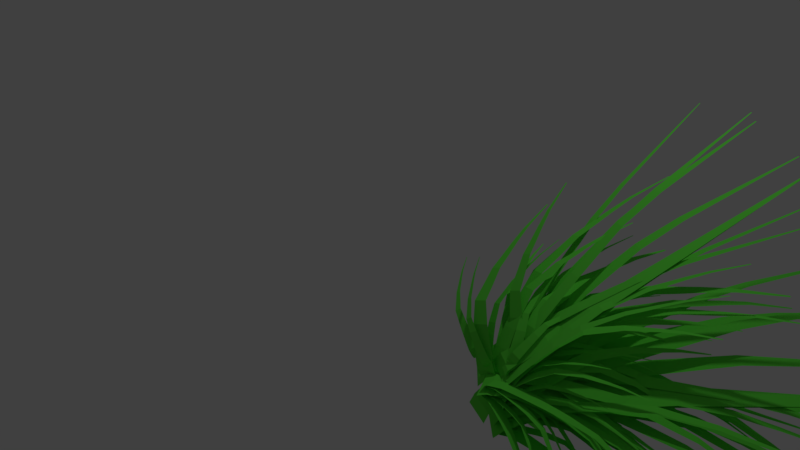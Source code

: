 # Source: mushrooms1.blend  (saved by Blender 2.79.0; exported with 4.5.12 LTS)
import bpy
from mathutils import Matrix  # noqa: F401  (used for matrix-valued properties, if any)

bpy.ops.wm.read_factory_settings(use_empty=True)
scene = bpy.context.scene
scene.name = 'Scene'

# ---- collections
col_collection_1 = bpy.data.collections.new('Collection 1'); scene.collection.children.link(col_collection_1)

# ---- materials (node trees are filled in below, after node groups)
mat_material_006 = bpy.data.materials.new('Material.006')
mat_material_006.alpha_threshold = 0.0
mat_material_006.use_transparent_shadow = False
mat_material_006.diffuse_color = (0.1274, 0.7991, 0.06301, 1.0)
mat_material_006.roughness = 0.5
mat_material_005 = bpy.data.materials.new('Material.005')
mat_material_005.alpha_threshold = 0.0
mat_material_005.use_transparent_shadow = False
mat_material_005.diffuse_color = (0.1281, 0.8, 0.06353, 1.0)
mat_material_005.roughness = 0.5

# ---- material node trees

# ---- world
world_world = bpy.data.worlds.new('World'); scene.world = world_world
world_world.color = (0.05088, 0.05088, 0.05088)
world_world.use_sun_shadow = False
world_world.sun_shadow_jitter_overblur = 0.0
world_world.cycles.sampling_method = 'MANUAL'

# ---- cameras
cam_camera = bpy.data.cameras.new('Camera')
cam_camera.clip_end = 100.0
cam_camera.lens = 35.0
cam_camera.sensor_width = 32.0
cam_camera.sensor_height = 18.0
cam_camera.ortho_scale = 7.314
cam_camera.dof.focus_distance = 0.0
cam_camera.dof.aperture_fstop = 128.0

# ---- lights
light_lamp = bpy.data.lights.new('Lamp', 'POINT')
light_lamp.transmission_factor = 0.0
light_lamp.cutoff_distance = 30.0
light_lamp.energy = 100.0
light_lamp.shadow_buffer_clip_start = 1.001
light_lamp.shadow_soft_size = 0.1
light_lamp.shadow_maximum_resolution = 0.006
light_lamp.use_absolute_resolution = True

# ---- meshes
me_plane_030 = bpy.data.meshes.new('Plane.030')
me_plane_030.from_pydata([(-0.5436, -0.6714, 0.02148), (0.5436, -0.6714, 0.02148), (-0.4631, -0.4992, 0.07299), (0.4631, -0.4992, 0.07299), (-0.5019, -0.5822, 0.06599), (0.5019, -0.5822, 0.06599), (0.4083, -0.3819, 0.07913), (-0.4083, -0.3819, 0.07913), (-0.53, -0.6467, 0.04314), (0.53, -0.6467, 0.04314), (0.3653, -0.2901, 0.0806), (-0.3653, -0.2901, 0.0806), (0.03538, 0.4158, -0.008793), (-0.03538, 0.4158, -0.008793), (-0.3551, -0.1451, 0.06726), (0.2399, -0.1451, 0.06726), (0.3814, -0.05198, 0.03974), (-0.1271, -0.05198, 0.03974), (0.5201, 0.04581, 0.0117), (0.1025, 0.04581, 0.0117), (0.7009, 0.1122, -0.01473), (0.3446, 0.1122, -0.01473), (0.9138, 0.1945, -0.04653), (0.6337, 0.1945, -0.04653), (1.162, 0.2804, -0.08191), (0.9609, 0.2804, -0.08191), (1.618, 0.4215, -0.1503), (1.689, 0.4215, -0.1503), (-0.5784, -0.6637, 0.1212), (0.2185, -0.659, 0.1257), (-0.6386, -0.554, 0.1775), (0.04026, -0.5501, 0.1814), (-0.6218, -0.6116, 0.1631), (0.114, -0.6073, 0.1673), (-0.06136, -0.4682, 0.1986), (-0.6599, -0.4717, 0.1953), (-0.5953, -0.6518, 0.1395), (0.1817, -0.6472, 0.1438), (-0.1387, -0.4032, 0.2098), (-0.6743, -0.4063, 0.2068), (-0.6645, 0.1236, 0.2235), (-0.7164, 0.1233, 0.2232), (-0.7285, -0.2991, 0.2135), (-0.2924, -0.2966, 0.2159), (-0.2154, -0.2221, 0.2073), (-0.5881, -0.2243, 0.2052), (-0.1424, -0.1442, 0.1988), (-0.4485, -0.1459, 0.1971), (-0.02424, -0.08893, 0.1881), (-0.2854, -0.09044, 0.1866), (0.1133, -0.02072, 0.1754), (-0.0921, -0.02191, 0.1743), (0.2772, 0.05112, 0.1608), (0.13, 0.05027, 0.16), (0.5894, 0.1722, 0.1297), (0.6413, 0.1725, 0.13), (-0.6724, -0.659, 0.09247), (0.3967, -0.6785, 0.08717), (-0.2777, -0.5027, 0.1568), (0.6331, -0.5193, 0.1523), (-0.4559, -0.5817, 0.1435), (0.5312, -0.5997, 0.1386), (0.7745, -0.405, 0.1681), (-0.02856, -0.3904, 0.172), (-0.6042, -0.6396, 0.1158), (0.4382, -0.6586, 0.1106), (0.883, -0.3148, 0.1771), (0.1644, -0.3017, 0.1806), (1.649, 0.3988, 0.1467), (1.579, 0.4001, 0.147), (0.4017, -0.1576, 0.179), (0.9868, -0.1683, 0.1761), (1.259, -0.07421, 0.1556), (0.7592, -0.0651, 0.1581), (1.536, 0.02452, 0.135), (1.125, 0.03201, 0.137), (1.804, 0.09147, 0.1133), (1.454, 0.09786, 0.115), (2.126, 0.1745, 0.08731), (1.851, 0.1796, 0.08868), (2.486, 0.2611, 0.05795), (2.289, 0.2647, 0.05893), (3.119, 0.4047, -0.0006591), (3.188, 0.4035, -0.001004), (0.4682, -0.6894, 0.1037), (1.266, -0.7416, 0.1104), (1.611, -0.4992, 0.1166), (2.291, -0.5437, 0.1223), (1.06, -0.5874, 0.1225), (1.796, -0.6356, 0.1287), (2.989, -0.4147, 0.1107), (2.39, -0.3755, 0.1057), (0.6329, -0.6594, 0.1153), (1.411, -0.7104, 0.1218), (3.536, -0.3144, 0.09936), (3.0, -0.2793, 0.09487), (7.746, 0.4372, -0.05645), (7.694, 0.4406, -0.05688), (3.922, -0.1277, 0.06677), (4.358, -0.1563, 0.07042), (5.05, -0.06907, 0.0403), (4.677, -0.04464, 0.03717), (5.769, 0.02309, 0.009186), (5.463, 0.04315, 0.006621), (6.321, 0.08, -0.01642), (6.06, 0.09712, -0.01861), (6.997, 0.1513, -0.0476), (6.792, 0.1648, -0.04932), (7.721, 0.2241, -0.08146), (7.574, 0.2337, -0.0827), (8.948, 0.3393, -0.1438), (9.0, 0.3359, -0.1433), (0.5339, -0.7024, 0.07767), (0.9018, -0.745, 0.09172), (1.088, -0.6328, 0.1053), (1.402, -0.6692, 0.1173), (0.7876, -0.6628, 0.1009), (1.127, -0.7022, 0.1138), (1.796, -0.6233, 0.1202), (1.52, -0.5912, 0.1097), (0.5872, -0.6896, 0.08878), (0.9459, -0.7313, 0.1025), (2.111, -0.5879, 0.1209), (1.864, -0.5593, 0.1114), (4.723, -0.3365, 0.07576), (4.699, -0.3337, 0.07485), (2.417, -0.5097, 0.1057), (2.619, -0.533, 0.1134), (3.055, -0.5102, 0.102), (2.883, -0.4903, 0.09541), (3.509, -0.4857, 0.0903), (3.368, -0.4693, 0.0849), (3.86, -0.474, 0.07981), (3.739, -0.46, 0.07521), (4.29, -0.4588, 0.06714), (4.195, -0.4478, 0.06352), (4.751, -0.4443, 0.05315), (4.683, -0.4364, 0.05056), (5.545, -0.4245, 0.02571), (5.569, -0.4273, 0.02662), (-1.663, -0.6, 0.1238), (-1.075, -0.6617, 0.1255), (10.45, 0.6477, -0.1539), (10.49, 0.6436, -0.1538), (0.3355, -0.3908, 0.1226), (0.836, -0.4435, 0.1241), (-0.6025, -0.488, 0.1367), (-0.06005, -0.545, 0.1384), (2.096, -0.3008, 0.1011), (1.655, -0.2544, 0.09981), (-1.355, -0.5672, 0.1345), (-0.7826, -0.6274, 0.1362), (3.079, -0.1897, 0.0806), (2.684, -0.1482, 0.07942), (5.123, 0.05434, 0.02192), (4.829, 0.08524, 0.02105), (10.49, 0.6436, -0.1538), (10.45, 0.6477, -0.1539), (10.71, 0.6081, -0.1899), (10.75, 0.6041, -0.1898), (6.493, 0.2434, -0.03418), (6.713, 0.2203, -0.03352), (0.5342, -0.7497, 0.05864), (0.7916, -0.7982, 0.07623), (1.225, -0.6926, 0.08321), (1.444, -0.7339, 0.0982), (0.8658, -0.7145, 0.07991), (1.104, -0.7593, 0.09615), (1.93, -0.6993, 0.09931), (1.737, -0.6629, 0.08609), (0.6127, -0.7371, 0.06903), (0.8637, -0.7844, 0.08618), (2.316, -0.6733, 0.09858), (2.143, -0.6407, 0.08675), (5.428, -0.505, 0.04476), (5.411, -0.5019, 0.04361), (2.793, -0.608, 0.07936), (2.934, -0.6346, 0.08899), (3.411, -0.6256, 0.07736), (3.291, -0.6029, 0.06913), (3.909, -0.6155, 0.06539), (3.81, -0.5968, 0.05863), (4.278, -0.6148, 0.05513), (4.193, -0.5989, 0.04937), (4.732, -0.6132, 0.04269), (4.665, -0.6007, 0.03816), (5.214, -0.6134, 0.02907), (5.166, -0.6044, 0.02582), (6.034, -0.619, 0.002596), (6.05, -0.6222, 0.003741), (0.2364, -0.7304, 0.07296), (0.6249, -0.7959, 0.0969), (1.162, -0.6469, 0.1066), (1.493, -0.7027, 0.127), (0.6784, -0.6796, 0.1023), (1.037, -0.7401, 0.1244), (2.146, -0.6515, 0.1282), (1.854, -0.6023, 0.1102), (0.3395, -0.7125, 0.08733), (0.7183, -0.7764, 0.1107), (2.664, -0.6128, 0.127), (2.403, -0.5687, 0.1109), (6.86, -0.3582, 0.05025), (6.835, -0.3539, 0.04869), (3.282, -0.519, 0.1002), (3.495, -0.5549, 0.1133), (4.148, -0.5391, 0.09677), (3.966, -0.5085, 0.08557), (4.828, -0.5216, 0.07977), (4.679, -0.4964, 0.07058), (5.337, -0.5181, 0.06523), (5.209, -0.4966, 0.05738), (5.961, -0.5126, 0.04758), (5.861, -0.4957, 0.04142), (6.626, -0.5094, 0.02828), (6.555, -0.4973, 0.02386), (7.759, -0.5114, -0.009168), (7.785, -0.5157, -0.00761), (0.372, -0.7373, 0.04876), (0.6456, -0.809, 0.0666), (1.52, -0.6881, 0.05858), (1.754, -0.7491, 0.07377), (0.9986, -0.7039, 0.06507), (1.251, -0.77, 0.08153), (2.457, -0.7213, 0.06045), (2.251, -0.6675, 0.04706), (0.5623, -0.7241, 0.05919), (0.829, -0.7939, 0.07658), (3.001, -0.7009, 0.04792), (2.817, -0.6528, 0.03594), (7.01, -0.5893, -0.1118), (6.992, -0.5847, -0.1129), (3.669, -0.6328, 0.007583), (3.819, -0.672, 0.01734), (4.367, -0.6764, -0.01058), (4.239, -0.6429, -0.01893), (4.941, -0.6801, -0.03953), (4.836, -0.6526, -0.04638), (5.339, -0.6916, -0.06241), (5.249, -0.6681, -0.06825), (5.832, -0.7046, -0.09036), (5.762, -0.6861, -0.09495), (6.349, -0.7209, -0.1205), (6.298, -0.7077, -0.1238), (7.193, -0.7554, -0.1756), (7.21, -0.7601, -0.1744), (-1.105, -0.6888, 0.07717), (0.0523, -0.6576, 0.06072), (-0.8864, -0.6082, 0.1855), (0.09966, -0.5816, 0.1714), (-0.8916, -0.6644, 0.1539), (0.1771, -0.6356, 0.1387), (-0.03074, -0.5017, 0.2134), (-0.9001, -0.5251, 0.2258), (-0.9914, -0.6911, 0.1091), (0.1372, -0.6606, 0.09311), (-0.1516, -0.4359, 0.2424), (-0.9296, -0.4568, 0.2535), (-1.647, 0.1681, 0.349), (-1.723, 0.1661, 0.3501), (-1.125, -0.3355, 0.28), (-0.492, -0.3184, 0.271), (-0.5807, -0.2181, 0.2641), (-1.122, -0.2326, 0.2718), (-0.6796, -0.1138, 0.258), (-1.124, -0.1258, 0.2643), (-0.6959, -0.03345, 0.244), (-1.075, -0.04367, 0.2494), (-0.7229, 0.06503, 0.2279), (-1.021, 0.05699, 0.2322), (-0.7359, 0.1706, 0.2082), (-0.9497, 0.1649, 0.2113), (-0.7626, 0.3555, 0.1633), (-0.6872, 0.3576, 0.1622), (0.2253, -0.6356, 0.007597), (1.26, -0.6077, -0.007104), (0.333, -0.5229, 0.107), (1.214, -0.4992, 0.09445), (0.3539, -0.5898, 0.07404), (1.309, -0.5641, 0.06047), (1.065, -0.4048, 0.1393), (0.2882, -0.4258, 0.1504), (0.301, -0.6295, 0.03378), (1.31, -0.6023, 0.01945), (0.9348, -0.3285, 0.1717), (0.2395, -0.3473, 0.1815), (-0.4789, 0.3289, 0.3357), (-0.5462, 0.3271, 0.3367), (0.04388, -0.2138, 0.2184), (0.6101, -0.1986, 0.2103), (0.5354, -0.09592, 0.2163), (0.05155, -0.109, 0.2232), (0.4511, 0.01097, 0.2234), (0.05369, 0.0002559, 0.229), (0.4462, 0.09095, 0.2208), (0.1072, 0.08181, 0.2256), (0.4333, 0.1892, 0.2186), (0.1667, 0.182, 0.2224), (0.4353, 0.2939, 0.2141), (0.2443, 0.2887, 0.2168), (0.4436, 0.4745, 0.1975), (0.511, 0.4763, 0.1965), (-1.25, -0.6543, 0.06111), (-0.4854, -0.6724, 0.06028), (3.037, 1.252, -0.04355), (3.087, 1.251, -0.04361), (-0.5548, -0.3487, 0.08453), (0.09683, -0.3641, 0.08383), (-0.8849, -0.4948, 0.08592), (-0.1786, -0.5116, 0.08515), (0.4848, -0.1562, 0.07931), (-0.08974, -0.1425, 0.07993), (-1.145, -0.6096, 0.07461), (-0.3994, -0.6273, 0.0738), (0.7878, 0.006553, 0.07339), (0.2736, 0.01876, 0.07395), (1.358, 0.3605, 0.04763), (0.9748, 0.3696, 0.04805), (3.087, 1.251, -0.04361), (3.037, 1.252, -0.04355), (3.427, 1.243, -0.0782), (3.477, 1.242, -0.07826), (1.622, 0.6244, 0.01716), (1.908, 0.6176, 0.01685), (-1.525, -0.5833, 0.04554), (-0.4406, -0.6263, 0.04326), (5.317, 1.257, -0.155), (5.387, 1.255, -0.1552), (-0.3882, -0.2828, 0.06523), (0.5356, -0.3194, 0.06328), (-0.9193, -0.4248, 0.07204), (0.0819, -0.4645, 0.06993), (1.173, -0.1151, 0.05048), (0.3584, -0.08277, 0.05219), (-1.347, -0.5381, 0.06141), (-0.2895, -0.58, 0.05918), (1.669, 0.04445, 0.0374), (0.9402, 0.07336, 0.03893), (2.612, 0.3924, -0.007484), (2.069, 0.4139, -0.006342), (5.387, 1.255, -0.1552), (5.317, 1.257, -0.155), (5.846, 1.231, -0.2003), (5.916, 1.228, -0.2005), (3.078, 0.6553, -0.05512), (3.484, 0.6392, -0.05597), (-1.552, -0.751, 0.02166), (-0.4153, -0.7717, 0.01602), (-1.021, -0.5271, 0.11), (-0.05248, -0.5448, 0.1052), (-1.261, -0.6399, 0.09136), (-0.211, -0.659, 0.08616), (0.168, -0.3823, 0.1271), (-0.6859, -0.3667, 0.1313), (-1.461, -0.7229, 0.05347), (-0.3525, -0.7431, 0.04797), (0.3377, -0.2541, 0.1398), (-0.4264, -0.2402, 0.1435), (1.549, 0.7588, 0.1019), (1.475, 0.7602, 0.1023), (-0.0915, -0.03504, 0.1421), (0.5307, -0.04638, 0.139), (0.8697, 0.0881, 0.112), (0.338, 0.0978, 0.1146), (1.216, 0.2292, 0.08473), (0.7793, 0.2372, 0.0869), (1.535, 0.3254, 0.05589), (1.162, 0.3322, 0.05774), (1.92, 0.4446, 0.02147), (1.627, 0.4499, 0.02293), (2.346, 0.5691, -0.01752), (2.136, 0.5729, -0.01647), (3.088, 0.7756, -0.09556), (3.162, 0.7742, -0.09593), (-0.4329, -0.6359, 0.05983), (0.6856, -0.7253, 0.08242), (1.056, -0.4375, 0.06632), (2.008, -0.5137, 0.08556), (0.3408, -0.5223, 0.08095), (1.374, -0.6048, 0.1018), (2.905, -0.3873, 0.0589), (2.065, -0.3201, 0.04193), (-0.2155, -0.599, 0.07502), (0.875, -0.6862, 0.09704), (3.606, -0.2903, 0.03469), (2.855, -0.2302, 0.01951), (8.984, 0.394, -0.2516), (8.911, 0.3998, -0.2531), (4.04, -0.09301, -0.03267), (4.652, -0.142, -0.02031), (5.55, -0.07645, -0.0699), (5.027, -0.03462, -0.08047), (6.482, -0.006367, -0.1213), (6.053, 0.02799, -0.13), (7.203, 0.02956, -0.1618), (6.837, 0.05887, -0.1692), (8.086, 0.07566, -0.2112), (7.798, 0.09871, -0.2171), (9.033, 0.1203, -0.2645), (8.826, 0.1368, -0.2687), (10.64, 0.1834, -0.3612), (10.71, 0.1775, -0.3597), (-0.7815, -0.6621, 0.07031), (-0.1067, -0.7085, 0.07468), (9.487, 0.8989, -0.2967), (9.531, 0.8959, -0.2964), (0.8914, -0.3988, 0.05015), (1.466, -0.4383, 0.05387), (0.09978, -0.5206, 0.07189), (0.7228, -0.5635, 0.07592), (2.513, -0.2626, 0.0202), (2.006, -0.2277, 0.01691), (-0.5289, -0.6204, 0.07706), (0.129, -0.6657, 0.08132), (3.331, -0.1259, -0.008432), (2.877, -0.09473, -0.01137), (5.017, 0.1705, -0.08339), (4.679, 0.1937, -0.08557), (9.531, 0.8959, -0.2964), (9.487, 0.8989, -0.2967), (9.816, 0.864, -0.3274), (9.86, 0.8609, -0.3271), (6.116, 0.3939, -0.1506), (6.368, 0.3766, -0.149), (-0.02825, -0.6946, 0.04428), (0.4815, -0.7537, 0.06374), (0.7397, -0.5982, 0.08255), (1.174, -0.6486, 0.09913), (0.3233, -0.6398, 0.07643), (0.794, -0.6944, 0.09439), (1.72, -0.585, 0.1032), (1.338, -0.5406, 0.08862), (0.0456, -0.677, 0.05966), (0.5426, -0.7346, 0.07863), (2.157, -0.536, 0.1042), (1.815, -0.4963, 0.09108), (5.776, -0.1877, 0.04163), (5.743, -0.1838, 0.04037), (2.581, -0.4276, 0.0831), (2.86, -0.46, 0.09375), (3.465, -0.4284, 0.07795), (3.227, -0.4007, 0.06885), (4.094, -0.3944, 0.06177), (3.898, -0.3717, 0.0543), (4.58, -0.3782, 0.04724), (4.413, -0.3588, 0.04087), (5.176, -0.3571, 0.02968), (5.044, -0.3418, 0.02467), (5.814, -0.3371, 0.01031), (5.72, -0.3261, 0.006715), (6.914, -0.3097, -0.02771), (6.947, -0.3135, -0.02645), (0.3377, -0.6389, 0.04432), (1.03, -0.7192, 0.07074), (1.38, -0.5081, 0.09628), (1.97, -0.5765, 0.1188), (0.815, -0.5645, 0.08796), (1.454, -0.6386, 0.1124), (2.712, -0.4901, 0.1244), (2.192, -0.4298, 0.1045), (0.438, -0.615, 0.0652), (1.113, -0.6933, 0.09096), (3.305, -0.4236, 0.1256), (2.84, -0.3697, 0.1079), (8.218, 0.04941, 0.04072), (8.173, 0.05464, 0.039), (3.881, -0.2764, 0.09703), (4.26, -0.3204, 0.1115), (5.081, -0.2775, 0.09004), (4.758, -0.2399, 0.07768), (5.935, -0.2314, 0.06807), (5.669, -0.2005, 0.05792), (6.595, -0.2093, 0.04834), (6.368, -0.1829, 0.03968), (7.404, -0.1806, 0.0245), (7.225, -0.1599, 0.01769), (8.271, -0.1535, -0.001811), (8.143, -0.1386, -0.006691), (9.764, -0.1163, -0.05344), (9.809, -0.1215, -0.05172), (0.03869, -0.7348, 0.08465), (0.5731, -0.7961, 0.1027), (1.347, -0.5818, 0.1297), (1.803, -0.634, 0.1451), (0.669, -0.6521, 0.1199), (1.162, -0.7086, 0.1366), (2.717, -0.5292, 0.1546), (2.315, -0.4833, 0.1411), (0.189, -0.7103, 0.1007), (0.71, -0.77, 0.1183), (3.442, -0.4478, 0.1599), (3.083, -0.4067, 0.1477), (9.283, 0.1584, 0.1329), (9.248, 0.1623, 0.1317), (4.307, -0.2856, 0.1468), (4.599, -0.3191, 0.1567), (5.503, -0.2526, 0.1457), (5.253, -0.224, 0.1373), (6.445, -0.182, 0.1346), (6.24, -0.1585, 0.1276), (7.146, -0.1405, 0.1235), (6.971, -0.1204, 0.1176), (8.008, -0.08805, 0.1103), (7.871, -0.07227, 0.1056), (8.926, -0.03527, 0.09539), (8.827, -0.02396, 0.09205), (10.49, 0.04677, 0.06493), (10.52, 0.04278, 0.06611), (-1.204, -0.6723, 0.04168), (0.5114, -0.7847, 0.05605), (0.1029, -0.4586, 0.09211), (1.565, -0.5543, 0.1043), (-0.5283, -0.5542, 0.09345), (1.056, -0.6579, 0.1067), (2.283, -0.4097, 0.09562), (0.9947, -0.3253, 0.08483), (-1.015, -0.636, 0.06947), (0.658, -0.7455, 0.08348), (2.847, -0.2977, 0.08399), (1.694, -0.2222, 0.07434), (7.183, 0.5205, -0.1503), (7.071, 0.5278, -0.1512), (2.707, -0.06016, 0.03448), (3.646, -0.1216, 0.04234), (4.511, -0.03937, -0.008747), (3.709, 0.01317, -0.01547), (5.404, 0.04835, -0.06129), (4.745, 0.09151, -0.06681), (6.147, 0.09583, -0.1064), (5.585, 0.1327, -0.1111), (7.051, 0.1563, -0.1612), (6.609, 0.1853, -0.1649), (8.035, 0.2158, -0.2211), (7.718, 0.2366, -0.2238), (9.73, 0.3043, -0.3337), (9.841, 0.297, -0.3327), (-0.421, -0.6463, 0.1065), (0.3987, -0.6799, 0.09954), (6.317, 1.19, -0.03446), (6.371, 1.188, -0.03492), (0.7375, -0.3525, 0.1307), (1.436, -0.381, 0.1247), (0.208, -0.4931, 0.1338), (0.9648, -0.5241, 0.1273), (2.095, -0.1791, 0.118), (1.479, -0.1539, 0.1233), (-0.2304, -0.6035, 0.1218), (0.5687, -0.6363, 0.115), (2.606, -0.02115, 0.11), (2.055, 0.001396, 0.1147), (3.597, 0.3244, 0.07818), (3.187, 0.3412, 0.08167), (6.371, 1.188, -0.03492), (6.317, 1.19, -0.03447), (6.676, 1.173, -0.07789), (6.73, 1.171, -0.07835), (4.14, 0.5853, 0.04257), (4.447, 0.5728, 0.03996), (-1.266, -0.6376, 0.0595), (-0.2585, -0.6982, 0.06426), (8.379, 1.048, -0.1553), (8.445, 1.045, -0.155), (0.2769, -0.3582, 0.07676), (1.135, -0.4098, 0.08082), (-0.4619, -0.489, 0.08469), (0.4681, -0.5449, 0.08909), (2.076, -0.2199, 0.06574), (1.319, -0.1744, 0.06217), (-1.039, -0.5946, 0.07499), (-0.05714, -0.6536, 0.07963), (2.812, -0.07176, 0.05089), (2.135, -0.03106, 0.04769), (4.297, 0.2522, 0.001457), (3.793, 0.2825, -0.0009264), (8.445, 1.045, -0.155), (8.379, 1.048, -0.1553), (8.905, 1.01, -0.1969), (8.971, 1.006, -0.1966), (5.19, 0.4998, -0.05088), (5.566, 0.4772, -0.0491), (-0.4455, -0.7366, 0.06478), (0.7531, -0.8151, 0.07481), (9.987, 0.8894, -0.1675), (10.07, 0.8843, -0.1669), (1.205, -0.4623, 0.08533), (2.226, -0.5292, 0.09387), (0.4085, -0.5892, 0.09359), (1.515, -0.6617, 0.1029), (3.229, -0.3431, 0.07739), (2.329, -0.2842, 0.06985), (-0.2075, -0.6932, 0.08229), (0.961, -0.7697, 0.09207), (4.016, -0.1984, 0.06108), (3.21, -0.1456, 0.05433), (10.07, 0.8844, -0.1664), (9.987, 0.8895, -0.1671), (10.07, 0.8843, -0.1669), (9.987, 0.8894, -0.1675), (-1.295, -0.6131, 0.1628), (-0.8639, -0.5733, 0.1559), (-1.55, -0.554, 0.2131), (-1.182, -0.5201, 0.2072), (-1.372, -0.5861, 0.1972), (-0.9732, -0.5493, 0.1908), (-1.489, -0.4781, 0.2286), (-1.813, -0.508, 0.2338), (-1.287, -0.6074, 0.1766), (-0.8658, -0.5686, 0.1699), (-1.74, -0.4446, 0.2439), (-2.03, -0.4713, 0.2485), (-3.98, -0.1666, 0.3139), (-4.008, -0.1692, 0.3144), (-2.443, -0.4124, 0.2647), (-2.207, -0.3906, 0.261), (-2.478, -0.344, 0.2617), (-2.68, -0.3626, 0.2649), (-2.764, -0.2956, 0.2629), (-2.93, -0.3109, 0.2656), (-2.947, -0.2581, 0.2598), (-3.088, -0.2712, 0.262), (-3.175, -0.2123, 0.2564), (-3.286, -0.2225, 0.2581), (-3.409, -0.163, 0.2516), (-3.489, -0.1704, 0.2529), (-3.807, -0.07822, 0.2387), (-3.779, -0.07562, 0.2383), (-0.4177, -0.6406, 0.1558), (0.0721, -0.6085, 0.1512), (-0.5453, -0.5905, 0.2122), (-0.1281, -0.5631, 0.2083), (-0.432, -0.6212, 0.1927), (0.02022, -0.5915, 0.1884), (-0.3484, -0.5217, 0.2348), (-0.7162, -0.5458, 0.2383), (-0.3935, -0.6386, 0.17), (0.08399, -0.6073, 0.1655), (-0.5307, -0.488, 0.2541), (-0.8598, -0.5096, 0.2572), (-2.224, -0.1923, 0.3595), (-2.256, -0.1943, 0.3598), (-1.158, -0.4484, 0.2807), (-0.8899, -0.4308, 0.2782), (-1.076, -0.3806, 0.2845), (-1.305, -0.3956, 0.2867), (-1.273, -0.3284, 0.2916), (-1.461, -0.3408, 0.2934), (-1.389, -0.2877, 0.2929), (-1.549, -0.2983, 0.2944), (-1.535, -0.238, 0.295), (-1.662, -0.2463, 0.2962), (-1.683, -0.1845, 0.2961), (-1.773, -0.1905, 0.2969), (-1.933, -0.09149, 0.2933), (-1.901, -0.0894, 0.293), (-0.5535, -0.7288, 0.06747), (0.8582, -0.8212, 0.07928), (9.981, 0.8896, -0.1691), (10.07, 0.8835, -0.1683), (1.112, -0.453, 0.09666), (2.315, -0.5318, 0.1067), (0.3085, -0.5798, 0.1037), (1.612, -0.6651, 0.1146), (3.308, -0.3447, 0.09116), (2.248, -0.2753, 0.08228), (-0.313, -0.6846, 0.08858), (1.063, -0.7747, 0.1001), (4.086, -0.1993, 0.07501), (3.137, -0.1372, 0.06707), (10.07, 0.8837, -0.1678), (9.981, 0.8897, -0.1685), (10.07, 0.8835, -0.1683), (9.981, 0.8896, -0.1691), (-0.1436, -0.6296, -0.08827), (1.112, -0.5624, -0.07765), (-0.9938, -0.4583, 0.0107), (0.07604, -0.401, 0.01974), (-0.581, -0.5498, -0.0146), (0.5785, -0.4878, -0.004796), (-0.6344, -0.2766, 0.0497), (-1.578, -0.3271, 0.04173), (-0.2605, -0.6121, -0.05614), (0.9639, -0.5466, -0.04579), (-1.191, -0.1775, 0.06899), (-2.036, -0.2227, 0.06185), (-5.491, 0.635, 0.09066), (-5.573, 0.6306, 0.08997), (-2.828, -0.05351, 0.07336), (-2.14, -0.01674, 0.07917), (-2.497, 0.1098, 0.06409), (-3.084, 0.0784, 0.05913), (-2.882, 0.2416, 0.04922), (-3.364, 0.2158, 0.04514), (-3.045, 0.3402, 0.03069), (-3.456, 0.3181, 0.02721), (-3.259, 0.4612, 0.008821), (-3.583, 0.4439, 0.006084), (-3.454, 0.5901, -0.01651), (-3.686, 0.5777, -0.01847), (-3.719, 0.8102, -0.0705), (-3.637, 0.8146, -0.06981), (-0.2092, -0.6732, 0.03816), (0.6866, -0.621, 0.05247), (-0.8751, -0.5828, 0.1297), (-0.112, -0.5384, 0.1419), (-0.5397, -0.6388, 0.1005), (0.2874, -0.5907, 0.1137), (-0.6791, -0.4619, 0.1785), (-1.352, -0.5011, 0.1677), (-0.2912, -0.6701, 0.06326), (0.5822, -0.6193, 0.07721), (-1.126, -0.3997, 0.2044), (-1.728, -0.4348, 0.1947), (-4.643, 0.1489, 0.3189), (-4.702, 0.1455, 0.3179), (-2.382, -0.3219, 0.2235), (-1.892, -0.2933, 0.2313), (-2.216, -0.201, 0.2357), (-2.635, -0.2254, 0.229), (-2.564, -0.1052, 0.2409), (-2.909, -0.1253, 0.2354), (-2.735, -0.03092, 0.2393), (-3.029, -0.04802, 0.2346), (-2.956, 0.06006, 0.238), (-3.186, 0.04661, 0.2344), (-3.166, 0.1577, 0.2352), (-3.332, 0.1481, 0.2326), (-3.48, 0.3278, 0.2227), (-3.422, 0.3312, 0.2236), (-0.3483, -0.6595, 0.00205), (0.9937, -0.6125, 0.002045), (-0.7456, -0.4928, 0.1172), (0.3976, -0.4528, 0.1172), (-0.5171, -0.5853, 0.08329), (0.7219, -0.5419, 0.08328), (-0.06816, -0.3244, 0.1605), (-1.076, -0.3597, 0.1605), (-0.373, -0.6452, 0.03583), (0.9354, -0.5994, 0.03582), (-0.44, -0.2215, 0.1904), (-1.342, -0.2531, 0.1904), (-3.507, 0.6377, 0.2984), (-3.594, 0.6347, 0.2984), (-1.865, -0.0767, 0.2187), (-1.131, -0.05099, 0.2187), (-1.339, 0.08113, 0.2139), (-1.967, 0.05915, 0.2139), (-1.569, 0.2188, 0.2099), (-2.085, 0.2008, 0.2099), (-1.633, 0.321, 0.1982), (-2.073, 0.3056, 0.1982), (-1.725, 0.4467, 0.1849), (-2.071, 0.4346, 0.1849), (-1.794, 0.5803, 0.1684), (-2.041, 0.5717, 0.1684), (-1.867, 0.8091, 0.1288), (-1.779, 0.8122, 0.1288), (1.139, -0.6285, 0.02144), (2.351, -0.6409, 0.02747), (1.41, -0.352, 0.08575), (2.442, -0.3626, 0.09088), (1.262, -0.4875, 0.07068), (2.38, -0.4989, 0.07625), (2.534, -0.1696, 0.1082), (1.624, -0.1603, 0.1037), (1.166, -0.5907, 0.04342), (2.347, -0.6027, 0.04929), (2.609, -0.018, 0.1188), (1.795, -0.009694, 0.1148), (3.289, 1.159, 0.1103), (3.211, 1.16, 0.1099), (2.016, 0.2306, 0.1179), (2.679, 0.2238, 0.1212), (2.991, 0.379, 0.1071), (2.425, 0.3848, 0.1043), (3.307, 0.542, 0.09292), (2.842, 0.5467, 0.0906), (3.625, 0.6525, 0.0772), (3.228, 0.6565, 0.07522), (4.006, 0.7895, 0.0585), (3.694, 0.7927, 0.05694), (4.435, 0.9325, 0.03717), (4.211, 0.9348, 0.03605), (5.204, 1.168, -0.006745), (5.283, 1.167, -0.006352), (1.282, -0.6258, -0.01317), (1.946, -0.6578, -0.0002314), (1.543, -0.5278, 0.04046), (2.108, -0.555, 0.05148), (1.361, -0.5776, 0.02614), (1.973, -0.6071, 0.03809), (2.31, -0.4809, 0.06799), (1.812, -0.4569, 0.05827), (1.275, -0.6139, 0.003764), (1.922, -0.6451, 0.01638), (2.479, -0.4223, 0.07876), (2.033, -0.4008, 0.07006), (4.098, 0.04248, 0.09645), (4.055, 0.04456, 0.09561), (2.397, -0.3084, 0.07787), (2.761, -0.3259, 0.08495), (3.137, -0.2677, 0.07933), (2.827, -0.2528, 0.07327), (3.524, -0.2065, 0.07385), (3.269, -0.1942, 0.06888), (3.862, -0.1664, 0.06638), (3.645, -0.1559, 0.06214), (4.272, -0.1165, 0.05762), (4.101, -0.1082, 0.05429), (4.723, -0.06484, 0.04736), (4.6, -0.05894, 0.04497), (5.525, 0.02007, 0.02448), (5.569, 0.018, 0.02532), (-1.813, -0.6704, 0.04322), (-0.7929, -0.704, 0.03915), (5.235, 1.61, 0.05521), (5.301, 1.608, 0.05494), (-0.6615, -0.3129, 0.1019), (0.2078, -0.3414, 0.09842), (-1.205, -0.4864, 0.09159), (-0.2633, -0.5173, 0.08784), (0.8709, -0.09273, 0.1096), (0.1044, -0.06755, 0.1127), (-1.638, -0.6203, 0.06601), (-0.6426, -0.6529, 0.06205), (1.388, 0.1023, 0.115), (0.7024, 0.1249, 0.1177), (2.39, 0.5305, 0.1087), (1.879, 0.5473, 0.1107), (5.301, 1.608, 0.05494), (5.235, 1.61, 0.05521), (5.746, 1.6, 0.00483), (5.813, 1.598, 0.004566), (2.917, 0.8545, 0.08834), (3.299, 0.8419, 0.08682), (1.541, -0.6691, -0.04628), (2.11, -0.7162, -0.0311), (2.027, -0.575, 0.002427), (2.512, -0.6151, 0.01536), (1.733, -0.62, -0.00948), (2.258, -0.6634, 0.004538), (2.882, -0.547, 0.02823), (2.455, -0.5117, 0.01682), (1.564, -0.6554, -0.03001), (2.118, -0.7013, -0.01521), (3.184, -0.4937, 0.03614), (2.801, -0.4621, 0.02593), (5.838, -0.08656, 0.03162), (5.801, -0.0835, 0.03063), (3.37, -0.3817, 0.02935), (3.682, -0.4075, 0.03766), (4.182, -0.3621, 0.02945), (3.916, -0.3401, 0.02235), (4.698, -0.3141, 0.02124), (4.48, -0.296, 0.01541), (5.119, -0.2854, 0.01208), (4.933, -0.27, 0.007108), (5.632, -0.2493, 0.0012), (5.486, -0.2372, -0.002713), (6.188, -0.2128, -0.01122), (6.083, -0.2041, -0.01403), (7.162, -0.1552, -0.03758), (7.199, -0.1583, -0.03659), (1.093, -0.6732, -0.02746), (1.908, -0.7343, -0.006323), (1.707, -0.5395, 0.04009), (2.401, -0.5916, 0.0581), (1.327, -0.6038, 0.02356), (2.08, -0.6602, 0.04307), (2.872, -0.4948, 0.07597), (2.26, -0.4488, 0.06009), (1.115, -0.654, -0.004914), (1.91, -0.7136, 0.01569), (3.256, -0.4189, 0.08697), (2.708, -0.3778, 0.07277), (6.683, 0.1632, 0.08106), (6.63, 0.1672, 0.07969), (3.447, -0.2626, 0.07758), (3.893, -0.2961, 0.08914), (4.558, -0.2298, 0.07784), (4.177, -0.2012, 0.06795), (5.244, -0.1597, 0.06654), (4.931, -0.1362, 0.05842), (5.809, -0.117, 0.05392), (5.542, -0.097, 0.04699), (6.497, -0.06348, 0.03891), (6.287, -0.04772, 0.03346), (7.245, -0.0091, 0.02178), (7.094, 0.002195, 0.01788), (8.558, 0.07746, -0.0146), (8.611, 0.07348, -0.01322), (1.283, -0.6604, -0.05788), (1.999, -0.7324, -0.04672), (2.34, -0.5394, -0.02477), (2.949, -0.6007, -0.01526), (1.825, -0.5925, -0.02478), (2.486, -0.659, -0.01448), (3.605, -0.5195, -0.01971), (3.068, -0.4654, -0.02809), (1.432, -0.639, -0.04034), (2.129, -0.7092, -0.02947), (4.12, -0.4568, -0.02618), (3.639, -0.4084, -0.03367), (8.106, -0.004326, -0.1659), (8.059, 0.0003605, -0.1667), (4.507, -0.3192, -0.05709), (4.899, -0.3586, -0.05098), (5.551, -0.3157, -0.08158), (5.217, -0.282, -0.0868), (6.23, -0.2698, -0.1131), (5.955, -0.2421, -0.1173), (6.749, -0.2465, -0.1401), (6.515, -0.2229, -0.1438), (7.386, -0.2166, -0.173), (7.202, -0.198, -0.1758), (8.068, -0.1877, -0.2089), (7.935, -0.1744, -0.211), (9.224, -0.1465, -0.2766), (9.27, -0.1511, -0.2759), (-0.6866, -0.7117, -0.02717), (0.4752, -0.5971, -0.03047), (-0.8607, -0.6625, 0.1267), (0.1291, -0.5649, 0.1239), (-0.5614, -0.7098, 0.07601), (0.5113, -0.6039, 0.07297), (-0.456, -0.5048, 0.1908), (-1.329, -0.5909, 0.1933), (-0.5368, -0.7233, 0.01366), (0.5959, -0.6115, 0.01045), (-0.9545, -0.4534, 0.2389), (-1.735, -0.5304, 0.2411), (-6.003, 0.07492, 0.4756), (-6.079, 0.06746, 0.4759), (-2.628, -0.4203, 0.2961), (-1.992, -0.3576, 0.2943), (-2.651, -0.2476, 0.3043), (-3.194, -0.3012, 0.3058), (-3.342, -0.1343, 0.3159), (-3.789, -0.1784, 0.3172), (-3.808, -0.03856, 0.3138), (-4.189, -0.07612, 0.3148), (-4.387, 0.07776, 0.3125), (-4.686, 0.04823, 0.3133), (-4.989, 0.2047, 0.3081), (-5.203, 0.1835, 0.3087), (-6.05, 0.432, 0.2874), (-5.974, 0.4395, 0.2872), (0.5443, -0.5352, -0.09125), (1.583, -0.4328, -0.0942), (0.06302, -0.4526, 0.05655), (0.9476, -0.3654, 0.05405), (0.4515, -0.5095, 0.002378), (1.41, -0.4149, -0.0003401), (0.2615, -0.2917, 0.1273), (-0.5184, -0.3687, 0.1295), (0.6027, -0.5369, -0.05643), (1.615, -0.437, -0.0593), (-0.3053, -0.2309, 0.1815), (-1.003, -0.2997, 0.1834), (-5.545, 0.3334, 0.5016), (-5.613, 0.3267, 0.5018), (-1.961, -0.1813, 0.2538), (-1.392, -0.1253, 0.2522), (-2.045, -0.01829, 0.2789), (-2.531, -0.06621, 0.2802), (-2.732, 0.09226, 0.3077), (-3.131, 0.0529, 0.3089), (-3.181, 0.1825, 0.32), (-3.521, 0.149, 0.321), (-3.739, 0.2925, 0.3362), (-4.007, 0.2661, 0.337), (-4.316, 0.4118, 0.3509), (-4.508, 0.3929, 0.3515), (-5.308, 0.6222, 0.3652), (-5.241, 0.6289, 0.365), (-1.048, -0.6741, -0.04206), (-0.06386, -0.6467, -0.03916), (-6.652, 1.771, 0.2388), (-6.588, 1.773, 0.239), (-1.93, -0.3017, 0.05356), (-1.092, -0.2784, 0.05603), (-1.503, -0.486, 0.02367), (-0.5945, -0.4606, 0.02634), (-1.794, -0.01994, 0.09456), (-2.533, -0.04054, 0.09238), (-1.171, -0.6245, -0.0154), (-0.2115, -0.5978, -0.01257), (-2.345, 0.1834, 0.1217), (-3.006, 0.165, 0.1198), (-3.648, 0.6266, 0.1637), (-4.141, 0.6129, 0.1623), (-6.588, 1.773, 0.239), (-6.652, 1.771, 0.2388), (-6.158, 1.803, 0.1973), (-6.094, 1.804, 0.1975), (-4.807, 0.9529, 0.1793), (-4.439, 0.9632, 0.1804), (-1.76, -0.6041, -0.05052), (-0.2699, -0.5839, -0.05115), (-4.069, 1.974, 0.1221), (-3.972, 1.976, 0.1221), (-2.105, -0.2082, 0.04374), (-0.8358, -0.191, 0.0432), (-1.932, -0.4029, 0.01951), (-0.5566, -0.3843, 0.01892), (-1.232, 0.08292, 0.07305), (-2.351, 0.06779, 0.07353), (-1.801, -0.5505, -0.02005), (-0.3486, -0.5309, -0.02067), (-1.543, 0.2982, 0.09247), (-2.544, 0.2847, 0.0929), (-2.385, 0.7674, 0.1129), (-3.131, 0.7574, 0.1132), (-3.972, 1.976, 0.1221), (-4.069, 1.974, 0.1221), (-3.318, 2.0, 0.06515), (-3.221, 2.001, 0.06511), (-3.309, 1.114, 0.1087), (-2.751, 1.121, 0.1085), (-0.8684, -0.781, -0.1134), (0.5585, -0.731, -0.1134), (-1.477, -0.5425, 0.04633), (-0.2618, -0.5, 0.04632), (-1.134, -0.6739, -0.001364), (0.1837, -0.6278, -0.001369), (-0.9016, -0.3159, 0.1075), (-1.973, -0.3535, 0.1075), (-0.9127, -0.7599, -0.06706), (0.4785, -0.7112, -0.06706), (-1.412, -0.1687, 0.15), (-2.371, -0.2023, 0.15), (-5.62, 1.056, 0.3112), (-5.713, 1.053, 0.3112), (-3.119, 0.04815, 0.1914), (-2.338, 0.07549, 0.1914), (-2.695, 0.2602, 0.1868), (-3.362, 0.2368, 0.1868), (-3.079, 0.4528, 0.1834), (-3.628, 0.4336, 0.1834), (-3.248, 0.5943, 0.169), (-3.715, 0.5779, 0.169), (-3.469, 0.7684, 0.1527), (-3.836, 0.7555, 0.1527), (-3.671, 0.9533, 0.1321), (-3.935, 0.944, 0.1321), (-3.969, 1.269, 0.08139), (-3.876, 1.272, 0.08139), (-0.2051, -0.6025, -0.03212), (1.585, -0.6445, -0.0102), (0.4186, -0.2923, 0.02913), (1.944, -0.3281, 0.0478), (0.06398, -0.4384, 0.02405), (1.717, -0.4772, 0.04429), (2.276, -0.1181, 0.04764), (0.9307, -0.08658, 0.03117), (-0.1556, -0.5554, -0.003731), (1.59, -0.5964, 0.01764), (2.545, 0.04567, 0.04293), (1.342, 0.07391, 0.0282), (4.925, 1.286, -0.1313), (4.808, 1.288, -0.1327), (1.944, 0.3265, 0.000878), (2.924, 0.3035, 0.01288), (3.59, 0.457, -0.02793), (2.753, 0.4766, -0.03819), (4.271, 0.6186, -0.06981), (3.583, 0.6348, -0.07823), (4.898, 0.7236, -0.1066), (4.311, 0.7374, -0.1138), (5.654, 0.8545, -0.1512), (5.193, 0.8653, -0.1568), (6.492, 0.9895, -0.2001), (6.162, 0.9973, -0.2042), (7.981, 1.208, -0.2936), (8.098, 1.205, -0.2922), (-0.461, -0.6585, -0.02745), (0.5759, -0.6708, -0.02439), (2.706, 1.903, -0.08479), (2.773, 1.902, -0.08459), (0.01175, -0.251, 0.01474), (0.8951, -0.2615, 0.01735), (-0.2253, -0.4469, 0.01065), (0.7321, -0.4582, 0.01347), (1.127, 0.01627, 0.01942), (0.3484, 0.0255, 0.01712), (-0.3986, -0.5998, -0.008397), (0.6123, -0.6117, -0.005414), (1.311, 0.2337, 0.01801), (0.6139, 0.242, 0.01595), (1.607, 0.7065, -0.002078), (1.088, 0.7126, -0.003609), (2.774, 1.902, -0.08459), (2.706, 1.903, -0.08479), (3.273, 1.9, -0.1269), (3.341, 1.899, -0.1267), (1.629, 1.058, -0.0324), (2.017, 1.053, -0.03125), (0.5839, -0.6351, -0.0591), (1.503, -0.6794, -0.04117), (0.9449, -0.4993, 0.01521), (1.728, -0.537, 0.03048), (0.6925, -0.5683, -0.004633), (1.541, -0.6092, 0.01192), (2.008, -0.4343, 0.05335), (1.318, -0.401, 0.03988), (0.5746, -0.6186, -0.03563), (1.471, -0.6618, -0.01815), (2.242, -0.3531, 0.06828), (1.625, -0.3234, 0.05622), (4.485, 0.2908, 0.09279), (4.425, 0.2937, 0.09162), (2.129, -0.1953, 0.06704), (2.632, -0.2196, 0.07685), (3.154, -0.1389, 0.06906), (2.724, -0.1182, 0.06067), (3.689, -0.0541, 0.06147), (3.336, -0.03709, 0.05458), (4.158, 0.001439, 0.05113), (3.857, 0.01595, 0.04525), (4.727, 0.07061, 0.03898), (4.49, 0.08201, 0.03436), (5.351, 0.1421, 0.02477), (5.181, 0.1503, 0.02146), (6.463, 0.2598, -0.006933), (6.523, 0.2569, -0.005766), (0.6988, -0.5504, -0.04466), (1.947, -0.6105, -0.02031), (1.189, -0.3659, 0.05624), (2.252, -0.4171, 0.07698), (0.8463, -0.4597, 0.0293), (1.999, -0.5152, 0.05178), (2.633, -0.2776, 0.108), (1.695, -0.2325, 0.08974), (0.6861, -0.528, -0.01279), (1.903, -0.5866, 0.01094), (2.951, -0.1675, 0.1283), (2.112, -0.1271, 0.1119), (5.996, 0.7069, 0.1616), (5.915, 0.7108, 0.16), (2.797, 0.0468, 0.1266), (3.48, 0.01391, 0.1399), (4.188, 0.1234, 0.1294), (3.604, 0.1515, 0.118), (4.915, 0.2386, 0.1191), (4.436, 0.2617, 0.1097), (5.552, 0.314, 0.105), (5.143, 0.3337, 0.09703), (6.324, 0.4079, 0.08852), (6.002, 0.4234, 0.08225), (7.171, 0.505, 0.06922), (6.941, 0.5161, 0.06472), (8.682, 0.6648, 0.02618), (8.763, 0.6608, 0.02776), (0.8909, -0.6962, -0.01556), (1.85, -0.7406, 0.0004576), (1.564, -0.4671, 0.08359), (2.381, -0.5049, 0.09724), (1.168, -0.5826, 0.05098), (2.053, -0.6236, 0.06577), (2.86, -0.3363, 0.1385), (2.14, -0.303, 0.1265), (0.9316, -0.6675, 0.01082), (1.867, -0.7108, 0.02644), (3.248, -0.2032, 0.168), (2.604, -0.1734, 0.1572), (6.64, 0.8481, 0.3089), (6.577, 0.851, 0.3079), (3.349, 0.03787, 0.1916), (3.874, 0.01358, 0.2003), (4.548, 0.1493, 0.2083), (4.099, 0.17, 0.2008), (5.244, 0.2918, 0.2172), (4.875, 0.3089, 0.211), (5.822, 0.3871, 0.2182), (5.508, 0.4017, 0.213), (6.526, 0.5056, 0.2202), (6.279, 0.517, 0.2161), (7.291, 0.6287, 0.2207), (7.114, 0.6369, 0.2178), (8.634, 0.8319, 0.2136), (8.696, 0.829, 0.2147), (-0.8981, -0.6817, -0.06953), (1.708, -0.7083, -0.05657), (-0.5607, -0.3876, 0.04812), (1.659, -0.4103, 0.05917), (-0.7615, -0.534, 0.02508), (1.644, -0.5585, 0.03705), (1.688, -0.2, 0.08335), (-0.2692, -0.18, 0.07361), (-0.8754, -0.6433, -0.0257), (1.665, -0.6692, -0.01306), (1.718, -0.03435, 0.096), (-0.03361, -0.01648, 0.08728), (2.162, 1.265, 0.003068), (1.992, 1.266, 0.002224), (0.2338, 0.247, 0.0786), (1.66, 0.2325, 0.0857), (2.196, 0.4035, 0.04596), (0.9771, 0.4159, 0.0399), (2.733, 0.5829, 0.005724), (1.732, 0.5932, 0.0007427), (3.321, 0.7045, -0.0345), (2.467, 0.7132, -0.03875), (4.021, 0.8554, -0.0827), (3.35, 0.8623, -0.08604), (4.818, 1.013, -0.1368), (4.337, 1.018, -0.1392), (6.267, 1.273, -0.2445), (6.437, 1.271, -0.2436), (-0.1257, -0.6368, 0.02462), (1.005, -0.6201, 0.01735), (-2.52, 1.9, 0.2702), (-2.446, 1.901, 0.2698), (-0.4081, -0.2492, 0.1234), (0.5556, -0.235, 0.1172), (-0.2413, -0.4406, 0.09478), (0.8031, -0.4251, 0.08806), (0.1995, 0.0345, 0.1545), (-0.6501, 0.02196, 0.1599), (-0.1394, -0.5849, 0.05395), (0.9634, -0.5686, 0.04686), (-0.0851, 0.2465, 0.1801), (-0.8454, 0.2353, 0.185), (-0.8563, 0.7094, 0.2169), (-1.422, 0.7011, 0.2206), (-2.446, 1.901, 0.2698), (-2.52, 1.9, 0.2702), (-2.021, 1.926, 0.216), (-1.947, 1.927, 0.2155), (-1.678, 1.052, 0.2282), (-1.255, 1.058, 0.2255), (-1.158, -0.6556, -0.041), (0.3413, -0.6634, -0.03695), (0.6236, 1.93, 0.111), (0.7212, 1.93, 0.1113), (-0.9175, -0.2571, 0.05006), (0.3596, -0.2637, 0.05351), (-1.047, -0.4527, 0.02739), (0.3375, -0.4598, 0.03113), (0.3936, 0.0141, 0.08068), (-0.7324, 0.01992, 0.07764), (-1.131, -0.6014, -0.01096), (0.3304, -0.609, -0.007014), (0.4227, 0.2324, 0.098), (-0.5849, 0.2376, 0.09528), (0.3379, 0.7106, 0.1134), (-0.4122, 0.7144, 0.1113), (0.7212, 1.93, 0.1113), (0.6236, 1.93, 0.111), (1.439, 1.941, 0.05645), (1.536, 1.94, 0.05671), (-0.009044, 1.068, 0.1045), (0.5518, 1.066, 0.106), (0.3379, -0.7181, -0.04559), (2.158, -0.7367, -0.03653), (3.359, 1.858, 0.08047), (3.477, 1.857, 0.08106), (0.731, -0.3202, 0.04965), (2.282, -0.3361, 0.05736), (0.5145, -0.5153, 0.02759), (2.195, -0.5324, 0.03595), (2.41, -0.05807, 0.08261), (1.043, -0.04413, 0.07581), (0.376, -0.6638, -0.01285), (2.151, -0.6819, -0.004014), (2.515, 0.1603, 0.09794), (1.292, 0.1728, 0.09185), (3.476, 1.857, 0.08167), (3.358, 1.858, 0.08108), (3.477, 1.857, 0.08106), (3.359, 1.858, 0.08047), (-1.309, -0.682, 0.09323), (-1.033, -0.6074, 0.09655), (-1.921, -0.657, 0.1654), (-1.685, -0.5934, 0.1682), (-1.541, -0.6737, 0.1409), (-1.286, -0.6049, 0.144), (-2.268, -0.5763, 0.2003), (-2.476, -0.6323, 0.1978), (-1.328, -0.682, 0.1118), (-1.058, -0.6093, 0.1151), (-2.741, -0.562, 0.2235), (-2.927, -0.6121, 0.2213), (-6.853, -0.4253, 0.3437), (-6.871, -0.4302, 0.3434), (-3.727, -0.58, 0.2491), (-3.576, -0.5392, 0.2509), (-4.147, -0.5043, 0.2583), (-4.276, -0.5392, 0.2567), (-4.744, -0.4686, 0.2664), (-4.851, -0.4972, 0.2651), (-5.163, -0.4364, 0.2679), (-5.254, -0.4609, 0.2668), (-5.681, -0.3976, 0.2703), (-5.752, -0.4168, 0.2695), (-6.225, -0.3547, 0.2717), (-6.276, -0.3685, 0.2711), (-7.156, -0.2782, 0.2681), (-7.138, -0.2733, 0.2683), (-0.145, -0.6549, 0.08763), (0.2423, -0.5864, 0.0929), (-0.5595, -0.6352, 0.1671), (-0.2296, -0.5769, 0.1715), (-0.2625, -0.6526, 0.1376), (0.09513, -0.5894, 0.1425), (-0.7086, -0.5575, 0.2107), (-0.9995, -0.6089, 0.2068), (-0.1257, -0.6583, 0.1061), (0.2519, -0.5915, 0.1112), (-1.102, -0.5409, 0.2398), (-1.362, -0.5869, 0.2362), (-4.675, -0.3683, 0.4131), (-4.701, -0.3727, 0.4128), (-2.041, -0.5488, 0.2747), (-1.829, -0.5113, 0.2776), (-2.32, -0.4699, 0.2936), (-2.502, -0.5019, 0.2911), (-2.835, -0.4274, 0.3107), (-2.984, -0.4537, 0.3087), (-3.194, -0.3898, 0.3191), (-3.321, -0.4123, 0.3173), (-3.638, -0.3444, 0.3299), (-3.738, -0.362, 0.3285), (-4.104, -0.2944, 0.3402), (-4.175, -0.307, 0.3393), (-4.907, -0.2045, 0.3524), (-4.882, -0.2001, 0.3527), (0.1705, -0.7174, -0.04176), (2.314, -0.7393, -0.03109), (3.35, 1.859, 0.07852), (3.49, 1.858, 0.07922), (0.575, -0.3213, 0.06479), (2.401, -0.3399, 0.07387), (0.3486, -0.516, 0.04115), (2.328, -0.5362, 0.051), (2.512, -0.06185, 0.1004), (0.9014, -0.04543, 0.09237), (0.2074, -0.6638, -0.004289), (2.298, -0.6851, 0.006112), (2.604, 0.1567, 0.116), (1.163, 0.1714, 0.1088), (3.489, 1.857, 0.07993), (3.35, 1.859, 0.07924), (3.49, 1.858, 0.07921), (3.35, 1.859, 0.07852), (-0.735, -0.6037, -0.01302), (0.06441, -0.5507, 0.0253), (-1.741, -0.5806, 0.08774), (-1.06, -0.5354, 0.1204), (-1.249, -0.6125, 0.0507), (-0.5108, -0.5636, 0.08608), (-1.838, -0.4913, 0.1664), (-2.439, -0.5311, 0.1376), (-0.8715, -0.6169, 0.01071), (-0.09216, -0.5653, 0.04807), (-2.449, -0.4528, 0.2003), (-2.986, -0.4884, 0.1746), (-7.187, -0.03969, 0.3959), (-7.239, -0.04314, 0.3934), (-3.9, -0.4057, 0.2207), (-3.462, -0.3767, 0.2417), (-3.958, -0.2948, 0.2639), (-4.332, -0.3196, 0.246), (-4.485, -0.2103, 0.2874), (-4.793, -0.2306, 0.2726), (-4.783, -0.1401, 0.3016), (-5.045, -0.1575, 0.289), (-5.159, -0.05473, 0.3194), (-5.365, -0.06839, 0.3096), (-5.534, 0.03814, 0.3375), (-5.682, 0.02835, 0.3305), (-6.119, 0.2051, 0.3625), (-6.067, 0.2086, 0.3649), (-0.7673, -0.7181, 0.05308), (-0.2087, -0.6824, 0.0858), (-1.48, -0.7363, 0.1285), (-1.004, -0.7059, 0.1564), (-1.11, -0.7452, 0.09818), (-0.5943, -0.7122, 0.1284), (-1.589, -0.6933, 0.1947), (-2.008, -0.7201, 0.1701), (-0.8471, -0.7348, 0.06876), (-0.3024, -0.6999, 0.1007), (-2.051, -0.6801, 0.2236), (-2.427, -0.7041, 0.2016), (-5.758, -0.4793, 0.4117), (-5.795, -0.4816, 0.4096), (-3.141, -0.6653, 0.2443), (-2.835, -0.6457, 0.2622), (-3.252, -0.5976, 0.2873), (-3.514, -0.6143, 0.272), (-3.694, -0.5482, 0.3136), (-3.909, -0.5619, 0.301), (-3.961, -0.5046, 0.3316), (-4.144, -0.5163, 0.3209), (-4.296, -0.4517, 0.3539), (-4.44, -0.4609, 0.3454), (-4.635, -0.3936, 0.3772), (-4.738, -0.4002, 0.3711), (-5.183, -0.2863, 0.4135), (-5.146, -0.284, 0.4156), (-0.8777, -0.6871, 0.03294), (0.02937, -0.6378, 0.05988), (-1.548, -0.671, 0.1471), (-0.7749, -0.629, 0.1701), (-1.186, -0.7004, 0.1026), (-0.3481, -0.6549, 0.1275), (-1.386, -0.5878, 0.2281), (-2.067, -0.6248, 0.2079), (-0.9405, -0.702, 0.05773), (-0.05618, -0.654, 0.084), (-1.872, -0.5515, 0.2716), (-2.481, -0.5847, 0.2535), (-5.828, -0.1502, 0.5469), (-5.887, -0.1534, 0.5451), (-3.218, -0.5048, 0.3149), (-2.721, -0.4778, 0.3297), (-3.123, -0.3974, 0.3614), (-3.548, -0.4204, 0.3488), (-3.552, -0.3144, 0.3949), (-3.901, -0.3333, 0.3845), (-3.787, -0.2451, 0.4154), (-4.084, -0.2613, 0.4066), (-4.085, -0.161, 0.4412), (-4.319, -0.1737, 0.4342), (-4.38, -0.06929, 0.4674), (-4.548, -0.0784, 0.4624), (-4.846, 0.096, 0.5057), (-4.787, 0.09921, 0.5075), (0.1575, -0.6586, 0.06902), (1.077, -0.6516, 0.08184), (-0.1974, -0.5304, 0.189), (0.5856, -0.5244, 0.1999), (-0.04398, -0.6048, 0.1403), (0.8046, -0.5983, 0.1522), (0.2799, -0.4175, 0.2655), (-0.4104, -0.4228, 0.2559), (0.09433, -0.6503, 0.09356), (0.9905, -0.6434, 0.1061), (0.04373, -0.3313, 0.3151), (-0.574, -0.3361, 0.3065), (-1.672, 0.4015, 0.6449), (-1.732, 0.4011, 0.6441), (-0.8654, -0.1886, 0.3777), (-0.3624, -0.1848, 0.3847), (-0.4168, -0.07576, 0.4224), (-0.8467, -0.07906, 0.4164), (-0.4831, 0.03798, 0.4622), (-0.8362, 0.03528, 0.4573), (-0.4475, 0.1209, 0.4865), (-0.7488, 0.1186, 0.4823), (-0.414, 0.2231, 0.5169), (-0.6509, 0.2213, 0.5136), (-0.355, 0.3314, 0.5479), (-0.5248, 0.3301, 0.5455), (-0.2066, 0.5169, 0.5941), (-0.1467, 0.5173, 0.5949), (0.2766, -0.631, 0.04963), (0.8226, -0.6491, 0.05566), (0.2567, -0.6042, 0.1131), (0.7218, -0.6196, 0.1183), (0.2232, -0.6275, 0.08842), (0.7273, -0.6442, 0.09398), (0.7232, -0.5827, 0.1513), (0.3131, -0.5691, 0.1468), (0.2403, -0.6355, 0.06346), (0.7726, -0.6531, 0.06933), (0.7323, -0.5519, 0.1761), (0.3653, -0.5397, 0.1721), (1.046, -0.2562, 0.3334), (1.01, -0.255, 0.333), (0.4568, -0.4832, 0.2064), (0.7556, -0.4931, 0.2097), (0.9279, -0.448, 0.2263), (0.6726, -0.4395, 0.2235), (1.102, -0.401, 0.244), (0.8921, -0.3941, 0.2417), (1.281, -0.3663, 0.254), (1.102, -0.3603, 0.252), (1.496, -0.3235, 0.2666), (1.355, -0.3189, 0.2651), (1.738, -0.2781, 0.2793), (1.637, -0.2748, 0.2782), (2.185, -0.1983, 0.2969), (2.221, -0.1995, 0.2973), (-1.966, -0.7447, 0.04045), (-1.143, -0.7465, 0.03911), (-1.052, 0.7439, 0.7564), (-0.9984, 0.7438, 0.7563), (-1.817, -0.5497, 0.1886), (-1.116, -0.5512, 0.1875), (-1.888, -0.6566, 0.1282), (-1.128, -0.6583, 0.127), (-1.1, -0.3973, 0.2706), (-1.718, -0.3959, 0.2716), (-1.942, -0.7271, 0.07048), (-1.14, -0.7289, 0.06917), (-1.088, -0.2744, 0.3337), (-1.641, -0.2731, 0.3346), (-1.15, 0.006014, 0.4594), (-1.562, 0.006937, 0.4601), (-0.9984, 0.7438, 0.7563), (-1.052, 0.7439, 0.7564), (-0.6272, 0.7803, 0.7274), (-0.5737, 0.7802, 0.7273), (-1.361, 0.2253, 0.5424), (-1.053, 0.2246, 0.5419), (0.5679, -0.6306, 0.01957), (1.071, -0.6609, 0.0218), (0.7253, -0.5993, 0.08122), (1.154, -0.6251, 0.08312), (0.5982, -0.623, 0.05823), (1.063, -0.651, 0.06029), (1.293, -0.5868, 0.114), (0.9155, -0.564, 0.1123), (0.5504, -0.6331, 0.03378), (1.041, -0.6626, 0.03596), (1.412, -0.5552, 0.1369), (1.074, -0.5348, 0.1354), (2.615, -0.2633, 0.2749), (2.582, -0.2613, 0.2748), (1.343, -0.4795, 0.1658), (1.618, -0.496, 0.167), (1.908, -0.4551, 0.1797), (1.672, -0.4409, 0.1786), (2.205, -0.4122, 0.1933), (2.011, -0.4006, 0.1924), (2.468, -0.382, 0.1999), (2.303, -0.372, 0.1991), (2.786, -0.3446, 0.2084), (2.656, -0.3368, 0.2079), (3.136, -0.3053, 0.2166), (3.043, -0.2997, 0.2162), (3.763, -0.237, 0.2262), (3.796, -0.239, 0.2264), (0.2331, -0.6529, 0.02557), (0.9426, -0.6921, 0.03013), (0.4006, -0.6086, 0.1113), (1.005, -0.6419, 0.1152), (0.2493, -0.6421, 0.07917), (0.9044, -0.6783, 0.08339), (1.162, -0.588, 0.1582), (0.6292, -0.5586, 0.1548), (0.2019, -0.6564, 0.04521), (0.8937, -0.6946, 0.04966), (1.298, -0.5434, 0.1902), (0.8214, -0.5171, 0.1871), (2.744, -0.1322, 0.3841), (2.698, -0.1297, 0.3838), (1.149, -0.4389, 0.2299), (1.538, -0.4604, 0.2324), (1.911, -0.402, 0.2506), (1.58, -0.3837, 0.2485), (2.294, -0.341, 0.2702), (2.021, -0.3259, 0.2684), (2.64, -0.2976, 0.28), (2.407, -0.2848, 0.2785), (3.057, -0.2441, 0.2927), (2.874, -0.234, 0.2915), (3.518, -0.1877, 0.3049), (3.387, -0.1804, 0.304), (4.348, -0.08971, 0.3198), (4.394, -0.09226, 0.3201), (0.3662, -0.6213, 0.01212), (1.027, -0.6617, 0.006396), (0.9043, -0.5541, 0.07741), (1.467, -0.5885, 0.07253), (0.6229, -0.5944, 0.05728), (1.233, -0.6317, 0.052), (1.803, -0.5259, 0.09917), (1.306, -0.4956, 0.1035), (0.4269, -0.618, 0.03053), (1.071, -0.6575, 0.02496), (2.07, -0.4754, 0.1179), (1.625, -0.4482, 0.1218), (4.246, -0.04242, 0.1979), (4.203, -0.03979, 0.1983), (2.113, -0.3644, 0.141), (2.475, -0.3866, 0.1378), (2.894, -0.3293, 0.1374), (2.585, -0.3104, 0.1401), (3.327, -0.2693, 0.1376), (3.073, -0.2537, 0.1398), (3.683, -0.2285, 0.1325), (3.466, -0.2152, 0.1344), (4.116, -0.1779, 0.1269), (3.946, -0.1674, 0.1284), (4.586, -0.1251, 0.1196), (4.464, -0.1176, 0.1206), (5.402, -0.03555, 0.1007), (5.445, -0.03818, 0.1004), (-1.015, -0.704, -0.003357), (-0.3675, -0.6141, 0.03852), (-1.317, -0.7826, 0.1046), (-0.7658, -0.7059, 0.1403), (-0.9794, -0.7718, 0.0629), (-0.3818, -0.6888, 0.1016), (-1.348, -0.7244, 0.1928), (-1.835, -0.792, 0.1613), (-0.903, -0.7368, 0.02045), (-0.272, -0.6491, 0.06128), (-1.841, -0.7339, 0.232), (-2.276, -0.7943, 0.2038), (-6.709, -0.6531, 0.4749), (-6.751, -0.6589, 0.4722), (-3.175, -0.7789, 0.2596), (-2.821, -0.7297, 0.2825), (-3.523, -0.6798, 0.3126), (-3.825, -0.7219, 0.293), (-4.256, -0.6295, 0.3443), (-4.504, -0.6641, 0.3282), (-4.781, -0.577, 0.3649), (-4.994, -0.6064, 0.3511), (-5.43, -0.5142, 0.3905), (-5.597, -0.5374, 0.3797), (-6.114, -0.4433, 0.4169), (-6.234, -0.4599, 0.4092), (-7.321, -0.307, 0.4564), (-7.278, -0.3012, 0.4591), (-0.4013, -0.5336, 0.01853), (0.1772, -0.4532, 0.05596), (-0.9918, -0.5924, 0.1288), (-0.499, -0.5239, 0.1607), (-0.5677, -0.5837, 0.08318), (-0.03365, -0.5095, 0.1177), (-1.186, -0.54, 0.2199), (-1.62, -0.6004, 0.1918), (-0.3731, -0.5576, 0.04041), (0.1909, -0.4792, 0.0769), (-1.749, -0.549, 0.2648), (-2.138, -0.603, 0.2397), (-6.871, -0.5066, 0.5678), (-6.909, -0.5118, 0.5654), (-3.109, -0.5941, 0.3067), (-2.793, -0.5501, 0.3272), (-3.493, -0.5134, 0.3669), (-3.764, -0.551, 0.3494), (-4.227, -0.4766, 0.4087), (-4.449, -0.5075, 0.3943), (-4.737, -0.437, 0.4369), (-4.926, -0.4634, 0.4246), (-5.368, -0.3899, 0.4719), (-5.517, -0.4106, 0.4622), (-6.029, -0.3363, 0.5083), (-6.136, -0.3512, 0.5014), (-7.17, -0.2334, 0.5657), (-7.133, -0.2281, 0.5681), (-1.346, -0.6765, -0.005903), (-0.6692, -0.6466, 0.01371), (-10.27, 0.532, 0.7931), (-10.23, 0.534, 0.7944), (-2.754, -0.5292, 0.1485), (-2.178, -0.5038, 0.1652), (-2.074, -0.6142, 0.08287), (-1.449, -0.5866, 0.101), (-3.208, -0.3838, 0.254), (-3.716, -0.4063, 0.2393), (-1.545, -0.6666, 0.02329), (-0.885, -0.6374, 0.0424), (-4.015, -0.2873, 0.3219), (-4.47, -0.3074, 0.3088), (-5.841, -0.06653, 0.4582), (-6.18, -0.08148, 0.4484), (-10.23, 0.534, 0.7944), (-10.27, 0.5321, 0.7931), (-9.944, 0.5873, 0.7811), (-9.9, 0.5892, 0.7824), (-7.326, 0.1034, 0.5469), (-7.073, 0.1146, 0.5543), (-2.003, -0.639, 0.0009864), (-0.9345, -0.6033, 0.02158), (-8.678, 0.7757, 0.8035), (-8.609, 0.778, 0.8048), (-3.056, -0.4682, 0.1666), (-2.146, -0.4378, 0.1842), (-2.547, -0.5674, 0.09898), (-1.561, -0.5345, 0.118), (-2.973, -0.2978, 0.275), (-3.775, -0.3246, 0.2596), (-2.15, -0.628, 0.03451), (-1.109, -0.5932, 0.05459), (-3.621, -0.1849, 0.344), (-4.339, -0.2089, 0.3301), (-5.144, 0.07356, 0.4788), (-5.678, 0.0557, 0.4685), (-8.609, 0.778, 0.8048), (-8.678, 0.7757, 0.8035), (-8.14, 0.842, 0.7828), (-8.071, 0.8444, 0.7842), (-6.481, 0.2729, 0.5631), (-6.081, 0.2862, 0.5708), (-0.9737, -0.6897, -0.07835), (-0.009254, -0.6373, -0.0497), (-1.96, -0.6638, 0.08152), (-1.138, -0.6191, 0.1059), (-1.431, -0.7057, 0.01867), (-0.5409, -0.6573, 0.04512), (-1.993, -0.5591, 0.1888), (-2.717, -0.5985, 0.1673), (-1.071, -0.7094, -0.04403), (-0.1302, -0.6583, -0.0161), (-2.672, -0.5066, 0.2511), (-3.32, -0.5418, 0.2318), (-8.193, 0.06291, 0.6496), (-8.256, 0.0595, 0.6477), (-4.37, -0.4294, 0.3197), (-3.842, -0.4007, 0.3354), (-4.453, -0.2907, 0.3804), (-4.904, -0.3152, 0.367), (-5.101, -0.1771, 0.4279), (-5.472, -0.1973, 0.4169), (-5.486, -0.08368, 0.4566), (-5.802, -0.1009, 0.4473), (-5.97, 0.0301, 0.4927), (-6.219, 0.01658, 0.4853), (-6.459, 0.1536, 0.5293), (-6.638, 0.144, 0.524), (-7.25, 0.3759, 0.5825), (-7.188, 0.3793, 0.5844), (-0.8613, -0.6267, 0.02897), (0.5354, -0.6397, 0.04942), (-1.017, -0.4704, 0.1601), (0.1731, -0.4815, 0.1775), (-1.001, -0.5613, 0.1125), (0.2885, -0.5733, 0.1314), (0.02259, -0.3485, 0.2393), (-1.026, -0.3387, 0.224), (-0.9283, -0.6168, 0.06031), (0.4334, -0.6295, 0.08025), (-0.08425, -0.2414, 0.2848), (-1.023, -0.2327, 0.2711), (-0.571, 0.6696, 0.5462), (-0.6619, 0.6704, 0.5449), (-1.039, -0.05093, 0.3306), (-0.275, -0.05804, 0.3418), (-0.04924, 0.07372, 0.366), (-0.7025, 0.0798, 0.3564), (0.1723, 0.2114, 0.392), (-0.3643, 0.2164, 0.3841), (0.4585, 0.3103, 0.4047), (0.000772, 0.3145, 0.398), (0.7957, 0.4322, 0.4212), (0.4358, 0.4355, 0.4159), (1.188, 0.561, 0.4369), (0.93, 0.5634, 0.4331), (1.93, 0.781, 0.4547), (2.02, 0.7802, 0.456), (-0.9476, -0.668, 0.01361), (-0.1565, -0.6616, 0.0228), (-3.408, 0.9791, 0.7244), (-3.357, 0.9795, 0.725), (-1.389, -0.4417, 0.1584), (-0.7151, -0.4362, 0.1662), (-1.193, -0.5617, 0.09882), (-0.4622, -0.5558, 0.1073), (-1.069, -0.2651, 0.2473), (-1.663, -0.2699, 0.2404), (-1.022, -0.6444, 0.04253), (-0.2511, -0.6381, 0.05149), (-1.343, -0.1289, 0.309), (-1.875, -0.1332, 0.3028), (-2.006, 0.1772, 0.4312), (-2.402, 0.1739, 0.4266), (-3.357, 0.9795, 0.725), (-3.408, 0.9791, 0.7244), (-2.959, 1.015, 0.703), (-2.907, 1.015, 0.7036), (-2.637, 0.412, 0.5104), (-2.341, 0.4144, 0.5138), (-0.1999, -0.6159, 0.01117), (0.5565, -0.6409, 0.01951), (-0.2276, -0.5787, 0.09913), (0.4169, -0.6001, 0.1062), (-0.274, -0.611, 0.0649), (0.4244, -0.6341, 0.07261), (0.4187, -0.5489, 0.152), (-0.1494, -0.5301, 0.1458), (-0.2503, -0.6221, 0.03032), (0.4872, -0.6465, 0.03845), (0.4314, -0.5062, 0.1864), (-0.07706, -0.4894, 0.1808), (0.8659, -0.09657, 0.4043), (0.8167, -0.09494, 0.4038), (0.04963, -0.4111, 0.2284), (0.4636, -0.4248, 0.233), (0.7024, -0.3623, 0.256), (0.3486, -0.3506, 0.2521), (0.9434, -0.2972, 0.2804), (0.6528, -0.2876, 0.2772), (1.192, -0.2491, 0.2943), (0.9441, -0.2409, 0.2915), (1.489, -0.1899, 0.3118), (1.294, -0.1834, 0.3097), (1.825, -0.1269, 0.3293), (1.685, -0.1223, 0.3278), (2.444, -0.01637, 0.3538), (2.494, -0.01801, 0.3544), (-0.2824, -0.5724, 0.04499), (0.7447, -0.6065, 0.05632), (-0.3199, -0.522, 0.1644), (0.5551, -0.551, 0.1741), (-0.383, -0.5658, 0.118), (0.5653, -0.5972, 0.1284), (0.5576, -0.4816, 0.2363), (-0.2139, -0.456, 0.2278), (-0.3508, -0.5809, 0.07099), (0.6506, -0.6141, 0.08204), (0.5748, -0.4236, 0.2829), (-0.1156, -0.4007, 0.2753), (1.165, 0.1327, 0.5788), (1.098, 0.1349, 0.5781), (0.05644, -0.2944, 0.34), (0.6186, -0.313, 0.3462), (0.9429, -0.2282, 0.3774), (0.4624, -0.2123, 0.3721), (1.27, -0.1398, 0.4106), (0.8755, -0.1267, 0.4062), (1.608, -0.0744, 0.4294), (1.271, -0.06324, 0.4257), (2.011, 0.005996, 0.4533), (1.747, 0.01477, 0.4503), (2.467, 0.09145, 0.477), (2.277, 0.09774, 0.4749), (3.308, 0.2416, 0.5103), (3.375, 0.2393, 0.511), (0.1205, -0.6782, 0.0245), (0.9077, -0.7014, 0.03202), (0.1356, -0.5966, 0.1572), (0.8062, -0.6164, 0.1636), (0.07656, -0.6506, 0.1006), (0.8033, -0.672, 0.1075), (0.821, -0.5347, 0.2413), (0.2298, -0.5173, 0.2356), (0.08274, -0.6783, 0.04937), (0.8502, -0.7009, 0.05671), (0.8424, -0.468, 0.3008), (0.3133, -0.4524, 0.2957), (1.299, 0.1272, 0.7168), (1.247, 0.1288, 0.7163), (0.4489, -0.336, 0.3838), (0.8797, -0.3487, 0.3879), (1.12, -0.2611, 0.4376), (0.7514, -0.2503, 0.4341), (1.362, -0.1698, 0.4901), (1.059, -0.1609, 0.4872), (1.61, -0.1036, 0.5233), (1.352, -0.09595, 0.5208), (1.908, -0.02195, 0.5647), (1.705, -0.01597, 0.5628), (2.243, 0.06441, 0.6073), (2.097, 0.06869, 0.6059), (2.859, 0.2137, 0.6734), (2.91, 0.2122, 0.6739), (-1.206, -0.6599, -0.02362), (0.7709, -0.6448, 0.003959), (-1.573, -0.5566, 0.1353), (0.1112, -0.5437, 0.1588), (-1.434, -0.6329, 0.07803), (0.3919, -0.619, 0.1035), (-0.2774, -0.4319, 0.2328), (-1.762, -0.4433, 0.2121), (-1.285, -0.6663, 0.01467), (0.6428, -0.6516, 0.04156), (-0.5749, -0.3394, 0.2871), (-1.904, -0.3496, 0.2686), (-2.651, 0.5218, 0.5957), (-2.78, 0.5208, 0.5939), (-2.199, -0.1791, 0.3394), (-1.117, -0.1708, 0.3545), (-1.021, -0.03117, 0.3828), (-1.946, -0.03825, 0.3699), (-0.941, 0.114, 0.4133), (-1.701, 0.1082, 0.4027), (-0.7133, 0.2247, 0.4281), (-1.361, 0.2198, 0.4191), (-0.4537, 0.3605, 0.4473), (-0.9632, 0.3566, 0.4402), (-0.1313, 0.5057, 0.4656), (-0.4965, 0.5029, 0.4605), (0.509, 0.7603, 0.4858), (0.6377, 0.7613, 0.4876), (-0.7672, -0.6854, 0.05565), (0.04444, -0.6527, 0.06744), (-7.467, 0.6528, 0.8914), (-7.414, 0.6549, 0.8921), (-1.761, -0.5218, 0.2224), (-1.069, -0.494, 0.2325), (-1.26, -0.616, 0.1529), (-0.5111, -0.5859, 0.1638), (-1.862, -0.3611, 0.3271), (-2.472, -0.3856, 0.3183), (-0.8907, -0.6742, 0.08828), (-0.0994, -0.6424, 0.09977), (-2.487, -0.2541, 0.3993), (-3.033, -0.276, 0.3913), (-3.954, -0.009641, 0.5433), (-4.36, -0.02597, 0.5374), (-7.414, 0.6549, 0.8921), (-7.467, 0.6528, 0.8914), (-7.116, 0.7133, 0.8697), (-7.063, 0.7154, 0.8705), (-5.217, 0.1785, 0.6374), (-4.913, 0.1907, 0.6419), (-1.463, -0.6677, -0.001229), (-0.3382, -0.652, 0.01462), (-5.108, 0.8291, 0.8328), (-5.035, 0.8301, 0.8338), (-2.086, -0.484, 0.1692), (-1.127, -0.4707, 0.1827), (-1.8, -0.5895, 0.09917), (-0.7612, -0.575, 0.1138), (-1.641, -0.3198, 0.2774), (-2.486, -0.3316, 0.2655), (-1.562, -0.6549, 0.03291), (-0.4647, -0.6397, 0.04836), (-2.041, -0.1984, 0.3493), (-2.797, -0.2089, 0.3387), (-3.016, 0.0807, 0.4913), (-3.579, 0.07287, 0.4834), (-5.035, 0.8301, 0.8338), (-5.108, 0.8291, 0.8328), (-4.493, 0.8853, 0.81), (-4.42, 0.8864, 0.811), (-3.945, 0.2993, 0.5819), (-3.524, 0.3051, 0.5879), (-0.2328, -0.6794, -0.006065), (1.148, -0.6689, 0.0132), (-2.926, 0.8485, 0.8219), (-2.836, 0.8492, 0.8231), (-0.7427, -0.4967, 0.1683), (0.4339, -0.4877, 0.1847), (-0.5233, -0.6036, 0.09797), (0.7519, -0.5938, 0.1158), (-0.009641, -0.3339, 0.2793), (-1.047, -0.3419, 0.2648), (-0.3243, -0.6683, 0.02991), (1.022, -0.658, 0.0487), (-0.3522, -0.2099, 0.3508), (-1.28, -0.2171, 0.3379), (-2.837, 0.8487, 0.8235), (-2.927, 0.848, 0.8222), (-2.836, 0.8492, 0.8231), (-2.926, 0.8485, 0.8219), (-1.596, -0.7783, 0.07366), (-1.533, -0.7309, 0.09938), (-2.135, -0.8222, 0.1194), (-2.082, -0.7818, 0.1413), (-1.808, -0.8097, 0.1033), (-1.751, -0.7659, 0.1271), (-2.563, -0.8024, 0.1601), (-2.61, -0.838, 0.1408), (-1.62, -0.7914, 0.08506), (-1.558, -0.7452, 0.1101), (-2.953, -0.8169, 0.1737), (-2.995, -0.8488, 0.1564), (-6.326, -0.8799, 0.2443), (-6.33, -0.8829, 0.2426), (-3.664, -0.8608, 0.1744), (-3.63, -0.8348, 0.1885), (-4.123, -0.8274, 0.1969), (-4.153, -0.8496, 0.1849), (-4.639, -0.8205, 0.2058), (-4.663, -0.8387, 0.1959), (-5.011, -0.8085, 0.2114), (-5.032, -0.824, 0.2029), (-5.47, -0.7945, 0.2184), (-5.486, -0.8067, 0.2117), (-5.955, -0.7777, 0.2255), (-5.967, -0.7865, 0.2208), (-6.789, -0.7431, 0.235), (-6.785, -0.74, 0.2367), (-0.7802, -0.74, 0.08974), (-0.6249, -0.696, 0.1161), (-1.167, -0.789, 0.1405), (-1.034, -0.7515, 0.163), (-0.8978, -0.7748, 0.1204), (-0.7544, -0.7342, 0.1447), (-1.447, -0.7741, 0.1879), (-1.563, -0.8071, 0.1681), (-0.7691, -0.7545, 0.1005), (-0.6177, -0.7115, 0.1262), (-1.785, -0.79, 0.2066), (-1.89, -0.8196, 0.1889), (-4.854, -0.8593, 0.326), (-4.864, -0.8621, 0.3243), (-2.486, -0.8333, 0.2165), (-2.401, -0.8092, 0.2309), (-2.852, -0.8026, 0.2474), (-2.924, -0.8232, 0.2351), (-3.323, -0.7964, 0.2646), (-3.383, -0.8134, 0.2545), (-3.665, -0.7849, 0.2766), (-3.716, -0.7993, 0.268), (-4.086, -0.7715, 0.2915), (-4.126, -0.7829, 0.2847), (-4.531, -0.7554, 0.307), (-4.56, -0.7635, 0.3022), (-5.304, -0.7215, 0.3314), (-5.294, -0.7186, 0.3331), (-0.3603, -0.6842, -0.005211), (1.266, -0.6718, 0.01748), (-2.932, 0.85, 0.8207), (-2.826, 0.8508, 0.8222), (-0.8644, -0.5102, 0.1759), (0.5213, -0.4995, 0.1952), (-0.6521, -0.6159, 0.1045), (0.8498, -0.6044, 0.1255), (0.06383, -0.3469, 0.2904), (-1.158, -0.3562, 0.2733), (-0.4539, -0.6768, 0.03351), (1.132, -0.6646, 0.05564), (-0.2888, -0.2232, 0.362), (-1.382, -0.2316, 0.3467), (-2.827, 0.8503, 0.8226), (-2.933, 0.8495, 0.8211), (-2.826, 0.8508, 0.8222), (-2.932, 0.85, 0.8207)], [(12, 13), (40, 41), (68, 69), (96, 97), (124, 125), (174, 175), (202, 203), (230, 231), (258, 259), (286, 287), (358, 359), (386, 387), (436, 437), (464, 465), (492, 493), (520, 521), (610, 611), (638, 639), (684, 685), (712, 713), (740, 741), (768, 769), (796, 797), (846, 847), (874, 875), (902, 903), (930, 931), (958, 959), (1030, 1031), (1058, 1059), (1108, 1109), (1136, 1137), (1164, 1165), (1192, 1193), (1282, 1283), (1310, 1311), (1356, 1357), (1384, 1385), (1412, 1413), (1440, 1441), (1468, 1469), (1518, 1519), (1546, 1547), (1574, 1575), (1602, 1603), (1630, 1631), (1702, 1703), (1730, 1731), (1780, 1781), (1808, 1809), (1836, 1837), (1864, 1865), (1954, 1955), (1982, 1983)], [(4, 5, 3, 2), (8, 9, 5, 4), (2, 3, 6, 7), (0, 1, 9, 8), (7, 6, 10, 11), (11, 10, 15, 14), (14, 15, 16, 17), (17, 16, 18, 19), (19, 18, 20, 21), (21, 20, 22, 23), (23, 22, 24, 25), (25, 24, 27, 26), (32, 33, 31, 30), (36, 37, 33, 32), (30, 31, 34, 35), (28, 29, 37, 36), (35, 34, 38, 39), (39, 38, 43, 42), (42, 43, 44, 45), (45, 44, 46, 47), (47, 46, 48, 49), (49, 48, 50, 51), (51, 50, 52, 53), (53, 52, 55, 54), (60, 61, 59, 58), (64, 65, 61, 60), (58, 59, 62, 63), (56, 57, 65, 64), (63, 62, 66, 67), (67, 66, 71, 70), (70, 71, 72, 73), (73, 72, 74, 75), (75, 74, 76, 77), (77, 76, 78, 79), (79, 78, 80, 81), (81, 80, 83, 82), (88, 89, 87, 86), (92, 93, 89, 88), (86, 87, 90, 91), (84, 85, 93, 92), (91, 90, 94, 95), (95, 94, 99, 98), (98, 99, 100, 101), (101, 100, 102, 103), (103, 102, 104, 105), (105, 104, 106, 107), (107, 106, 108, 109), (109, 108, 111, 110), (116, 117, 115, 114), (120, 121, 117, 116), (114, 115, 118, 119), (112, 113, 121, 120), (119, 118, 122, 123), (123, 122, 127, 126), (126, 127, 128, 129), (129, 128, 130, 131), (131, 130, 132, 133), (133, 132, 134, 135), (135, 134, 136, 137), (137, 136, 139, 138), (157, 156, 143, 142), (146, 147, 145, 144), (150, 151, 147, 146), (144, 145, 148, 149), (140, 141, 151, 150), (149, 148, 152, 153), (155, 154, 161, 160), (153, 152, 154, 155), (160, 161, 159, 158), (166, 167, 165, 164), (170, 171, 167, 166), (164, 165, 168, 169), (162, 163, 171, 170), (169, 168, 172, 173), (173, 172, 177, 176), (176, 177, 178, 179), (179, 178, 180, 181), (181, 180, 182, 183), (183, 182, 184, 185), (185, 184, 186, 187), (187, 186, 189, 188), (194, 195, 193, 192), (198, 199, 195, 194), (192, 193, 196, 197), (190, 191, 199, 198), (197, 196, 200, 201), (201, 200, 205, 204), (204, 205, 206, 207), (207, 206, 208, 209), (209, 208, 210, 211), (211, 210, 212, 213), (213, 212, 214, 215), (215, 214, 217, 216), (222, 223, 221, 220), (226, 227, 223, 222), (220, 221, 224, 225), (218, 219, 227, 226), (225, 224, 228, 229), (229, 228, 233, 232), (232, 233, 234, 235), (235, 234, 236, 237), (237, 236, 238, 239), (239, 238, 240, 241), (241, 240, 242, 243), (243, 242, 245, 244), (250, 251, 249, 248), (254, 255, 251, 250), (248, 249, 252, 253), (246, 247, 255, 254), (253, 252, 256, 257), (257, 256, 261, 260), (260, 261, 262, 263), (263, 262, 264, 265), (265, 264, 266, 267), (267, 266, 268, 269), (269, 268, 270, 271), (271, 270, 273, 272), (278, 279, 277, 276), (282, 283, 279, 278), (276, 277, 280, 281), (274, 275, 283, 282), (281, 280, 284, 285), (285, 284, 289, 288), (288, 289, 290, 291), (291, 290, 292, 293), (293, 292, 294, 295), (295, 294, 296, 297), (297, 296, 298, 299), (299, 298, 301, 300), (319, 318, 305, 304), (308, 309, 307, 306), (312, 313, 309, 308), (306, 307, 310, 311), (302, 303, 313, 312), (311, 310, 314, 315), (317, 316, 323, 322), (315, 314, 316, 317), (322, 323, 321, 320), (341, 340, 327, 326), (330, 331, 329, 328), (334, 335, 331, 330), (328, 329, 332, 333), (324, 325, 335, 334), (333, 332, 336, 337), (339, 338, 345, 344), (337, 336, 338, 339), (344, 345, 343, 342), (350, 351, 349, 348), (354, 355, 351, 350), (348, 349, 352, 353), (346, 347, 355, 354), (353, 352, 356, 357), (357, 356, 361, 360), (360, 361, 362, 363), (363, 362, 364, 365), (365, 364, 366, 367), (367, 366, 368, 369), (369, 368, 370, 371), (371, 370, 373, 372), (378, 379, 377, 376), (382, 383, 379, 378), (376, 377, 380, 381), (374, 375, 383, 382), (381, 380, 384, 385), (385, 384, 389, 388), (388, 389, 390, 391), (391, 390, 392, 393), (393, 392, 394, 395), (395, 394, 396, 397), (397, 396, 398, 399), (399, 398, 401, 400), (419, 418, 405, 404), (408, 409, 407, 406), (412, 413, 409, 408), (406, 407, 410, 411), (402, 403, 413, 412), (411, 410, 414, 415), (417, 416, 423, 422), (415, 414, 416, 417), (422, 423, 421, 420), (428, 429, 427, 426), (432, 433, 429, 428), (426, 427, 430, 431), (424, 425, 433, 432), (431, 430, 434, 435), (435, 434, 439, 438), (438, 439, 440, 441), (441, 440, 442, 443), (443, 442, 444, 445), (445, 444, 446, 447), (447, 446, 448, 449), (449, 448, 451, 450), (456, 457, 455, 454), (460, 461, 457, 456), (454, 455, 458, 459), (452, 453, 461, 460), (459, 458, 462, 463), (463, 462, 467, 466), (466, 467, 468, 469), (469, 468, 470, 471), (471, 470, 472, 473), (473, 472, 474, 475), (475, 474, 476, 477), (477, 476, 479, 478), (484, 485, 483, 482), (488, 489, 485, 484), (482, 483, 486, 487), (480, 481, 489, 488), (487, 486, 490, 491), (491, 490, 495, 494), (494, 495, 496, 497), (497, 496, 498, 499), (499, 498, 500, 501), (501, 500, 502, 503), (503, 502, 504, 505), (505, 504, 507, 506), (512, 513, 511, 510), (516, 517, 513, 512), (510, 511, 514, 515), (508, 509, 517, 516), (515, 514, 518, 519), (519, 518, 523, 522), (522, 523, 524, 525), (525, 524, 526, 527), (527, 526, 528, 529), (529, 528, 530, 531), (531, 530, 532, 533), (533, 532, 535, 534), (553, 552, 539, 538), (542, 543, 541, 540), (546, 547, 543, 542), (540, 541, 544, 545), (536, 537, 547, 546), (545, 544, 548, 549), (551, 550, 557, 556), (549, 548, 550, 551), (556, 557, 555, 554), (575, 574, 561, 560), (564, 565, 563, 562), (568, 569, 565, 564), (562, 563, 566, 567), (558, 559, 569, 568), (567, 566, 570, 571), (573, 572, 579, 578), (571, 570, 572, 573), (578, 579, 577, 576), (597, 596, 583, 582), (586, 587, 585, 584), (590, 591, 587, 586), (584, 585, 588, 589), (580, 581, 591, 590), (589, 588, 592, 593), (593, 592, 594, 595), (595, 594, 596, 597), (602, 603, 601, 600), (606, 607, 603, 602), (600, 601, 604, 605), (598, 599, 607, 606), (605, 604, 608, 609), (609, 608, 613, 612), (612, 613, 614, 615), (615, 614, 616, 617), (617, 616, 618, 619), (619, 618, 620, 621), (621, 620, 622, 623), (623, 622, 625, 624), (630, 631, 629, 628), (634, 635, 631, 630), (628, 629, 632, 633), (626, 627, 635, 634), (633, 632, 636, 637), (637, 636, 641, 640), (640, 641, 642, 643), (643, 642, 644, 645), (645, 644, 646, 647), (647, 646, 648, 649), (649, 648, 650, 651), (651, 650, 653, 652), (671, 670, 657, 656), (660, 661, 659, 658), (664, 665, 661, 660), (658, 659, 662, 663), (654, 655, 665, 664), (663, 662, 666, 667), (667, 666, 668, 669), (669, 668, 670, 671), (676, 677, 675, 674), (680, 681, 677, 676), (674, 675, 678, 679), (672, 673, 681, 680), (679, 678, 682, 683), (683, 682, 687, 686), (686, 687, 688, 689), (689, 688, 690, 691), (691, 690, 692, 693), (693, 692, 694, 695), (695, 694, 696, 697), (697, 696, 699, 698), (704, 705, 703, 702), (708, 709, 705, 704), (702, 703, 706, 707), (700, 701, 709, 708), (707, 706, 710, 711), (711, 710, 715, 714), (714, 715, 716, 717), (717, 716, 718, 719), (719, 718, 720, 721), (721, 720, 722, 723), (723, 722, 724, 725), (725, 724, 727, 726), (732, 733, 731, 730), (736, 737, 733, 732), (730, 731, 734, 735), (728, 729, 737, 736), (735, 734, 738, 739), (739, 738, 743, 742), (742, 743, 744, 745), (745, 744, 746, 747), (747, 746, 748, 749), (749, 748, 750, 751), (751, 750, 752, 753), (753, 752, 755, 754), (760, 761, 759, 758), (764, 765, 761, 760), (758, 759, 762, 763), (756, 757, 765, 764), (763, 762, 766, 767), (767, 766, 771, 770), (770, 771, 772, 773), (773, 772, 774, 775), (775, 774, 776, 777), (777, 776, 778, 779), (779, 778, 780, 781), (781, 780, 783, 782), (788, 789, 787, 786), (792, 793, 789, 788), (786, 787, 790, 791), (784, 785, 793, 792), (791, 790, 794, 795), (795, 794, 799, 798), (798, 799, 800, 801), (801, 800, 802, 803), (803, 802, 804, 805), (805, 804, 806, 807), (807, 806, 808, 809), (809, 808, 811, 810), (829, 828, 815, 814), (818, 819, 817, 816), (822, 823, 819, 818), (816, 817, 820, 821), (812, 813, 823, 822), (821, 820, 824, 825), (827, 826, 833, 832), (825, 824, 826, 827), (832, 833, 831, 830), (838, 839, 837, 836), (842, 843, 839, 838), (836, 837, 840, 841), (834, 835, 843, 842), (841, 840, 844, 845), (845, 844, 849, 848), (848, 849, 850, 851), (851, 850, 852, 853), (853, 852, 854, 855), (855, 854, 856, 857), (857, 856, 858, 859), (859, 858, 861, 860), (866, 867, 865, 864), (870, 871, 867, 866), (864, 865, 868, 869), (862, 863, 871, 870), (869, 868, 872, 873), (873, 872, 877, 876), (876, 877, 878, 879), (879, 878, 880, 881), (881, 880, 882, 883), (883, 882, 884, 885), (885, 884, 886, 887), (887, 886, 889, 888), (894, 895, 893, 892), (898, 899, 895, 894), (892, 893, 896, 897), (890, 891, 899, 898), (897, 896, 900, 901), (901, 900, 905, 904), (904, 905, 906, 907), (907, 906, 908, 909), (909, 908, 910, 911), (911, 910, 912, 913), (913, 912, 914, 915), (915, 914, 917, 916), (922, 923, 921, 920), (926, 927, 923, 922), (920, 921, 924, 925), (918, 919, 927, 926), (925, 924, 928, 929), (929, 928, 933, 932), (932, 933, 934, 935), (935, 934, 936, 937), (937, 936, 938, 939), (939, 938, 940, 941), (941, 940, 942, 943), (943, 942, 945, 944), (950, 951, 949, 948), (954, 955, 951, 950), (948, 949, 952, 953), (946, 947, 955, 954), (953, 952, 956, 957), (957, 956, 961, 960), (960, 961, 962, 963), (963, 962, 964, 965), (965, 964, 966, 967), (967, 966, 968, 969), (969, 968, 970, 971), (971, 970, 973, 972), (991, 990, 977, 976), (980, 981, 979, 978), (984, 985, 981, 980), (978, 979, 982, 983), (974, 975, 985, 984), (983, 982, 986, 987), (989, 988, 995, 994), (987, 986, 988, 989), (994, 995, 993, 992), (1013, 1012, 999, 998), (1002, 1003, 1001, 1000), (1006, 1007, 1003, 1002), (1000, 1001, 1004, 1005), (996, 997, 1007, 1006), (1005, 1004, 1008, 1009), (1011, 1010, 1017, 1016), (1009, 1008, 1010, 1011), (1016, 1017, 1015, 1014), (1022, 1023, 1021, 1020), (1026, 1027, 1023, 1022), (1020, 1021, 1024, 1025), (1018, 1019, 1027, 1026), (1025, 1024, 1028, 1029), (1029, 1028, 1033, 1032), (1032, 1033, 1034, 1035), (1035, 1034, 1036, 1037), (1037, 1036, 1038, 1039), (1039, 1038, 1040, 1041), (1041, 1040, 1042, 1043), (1043, 1042, 1045, 1044), (1050, 1051, 1049, 1048), (1054, 1055, 1051, 1050), (1048, 1049, 1052, 1053), (1046, 1047, 1055, 1054), (1053, 1052, 1056, 1057), (1057, 1056, 1061, 1060), (1060, 1061, 1062, 1063), (1063, 1062, 1064, 1065), (1065, 1064, 1066, 1067), (1067, 1066, 1068, 1069), (1069, 1068, 1070, 1071), (1071, 1070, 1073, 1072), (1091, 1090, 1077, 1076), (1080, 1081, 1079, 1078), (1084, 1085, 1081, 1080), (1078, 1079, 1082, 1083), (1074, 1075, 1085, 1084), (1083, 1082, 1086, 1087), (1089, 1088, 1095, 1094), (1087, 1086, 1088, 1089), (1094, 1095, 1093, 1092), (1100, 1101, 1099, 1098), (1104, 1105, 1101, 1100), (1098, 1099, 1102, 1103), (1096, 1097, 1105, 1104), (1103, 1102, 1106, 1107), (1107, 1106, 1111, 1110), (1110, 1111, 1112, 1113), (1113, 1112, 1114, 1115), (1115, 1114, 1116, 1117), (1117, 1116, 1118, 1119), (1119, 1118, 1120, 1121), (1121, 1120, 1123, 1122), (1128, 1129, 1127, 1126), (1132, 1133, 1129, 1128), (1126, 1127, 1130, 1131), (1124, 1125, 1133, 1132), (1131, 1130, 1134, 1135), (1135, 1134, 1139, 1138), (1138, 1139, 1140, 1141), (1141, 1140, 1142, 1143), (1143, 1142, 1144, 1145), (1145, 1144, 1146, 1147), (1147, 1146, 1148, 1149), (1149, 1148, 1151, 1150), (1156, 1157, 1155, 1154), (1160, 1161, 1157, 1156), (1154, 1155, 1158, 1159), (1152, 1153, 1161, 1160), (1159, 1158, 1162, 1163), (1163, 1162, 1167, 1166), (1166, 1167, 1168, 1169), (1169, 1168, 1170, 1171), (1171, 1170, 1172, 1173), (1173, 1172, 1174, 1175), (1175, 1174, 1176, 1177), (1177, 1176, 1179, 1178), (1184, 1185, 1183, 1182), (1188, 1189, 1185, 1184), (1182, 1183, 1186, 1187), (1180, 1181, 1189, 1188), (1187, 1186, 1190, 1191), (1191, 1190, 1195, 1194), (1194, 1195, 1196, 1197), (1197, 1196, 1198, 1199), (1199, 1198, 1200, 1201), (1201, 1200, 1202, 1203), (1203, 1202, 1204, 1205), (1205, 1204, 1207, 1206), (1225, 1224, 1211, 1210), (1214, 1215, 1213, 1212), (1218, 1219, 1215, 1214), (1212, 1213, 1216, 1217), (1208, 1209, 1219, 1218), (1217, 1216, 1220, 1221), (1223, 1222, 1229, 1228), (1221, 1220, 1222, 1223), (1228, 1229, 1227, 1226), (1247, 1246, 1233, 1232), (1236, 1237, 1235, 1234), (1240, 1241, 1237, 1236), (1234, 1235, 1238, 1239), (1230, 1231, 1241, 1240), (1239, 1238, 1242, 1243), (1245, 1244, 1251, 1250), (1243, 1242, 1244, 1245), (1250, 1251, 1249, 1248), (1269, 1268, 1255, 1254), (1258, 1259, 1257, 1256), (1262, 1263, 1259, 1258), (1256, 1257, 1260, 1261), (1252, 1253, 1263, 1262), (1261, 1260, 1264, 1265), (1265, 1264, 1266, 1267), (1267, 1266, 1268, 1269), (1274, 1275, 1273, 1272), (1278, 1279, 1275, 1274), (1272, 1273, 1276, 1277), (1270, 1271, 1279, 1278), (1277, 1276, 1280, 1281), (1281, 1280, 1285, 1284), (1284, 1285, 1286, 1287), (1287, 1286, 1288, 1289), (1289, 1288, 1290, 1291), (1291, 1290, 1292, 1293), (1293, 1292, 1294, 1295), (1295, 1294, 1297, 1296), (1302, 1303, 1301, 1300), (1306, 1307, 1303, 1302), (1300, 1301, 1304, 1305), (1298, 1299, 1307, 1306), (1305, 1304, 1308, 1309), (1309, 1308, 1313, 1312), (1312, 1313, 1314, 1315), (1315, 1314, 1316, 1317), (1317, 1316, 1318, 1319), (1319, 1318, 1320, 1321), (1321, 1320, 1322, 1323), (1323, 1322, 1325, 1324), (1343, 1342, 1329, 1328), (1332, 1333, 1331, 1330), (1336, 1337, 1333, 1332), (1330, 1331, 1334, 1335), (1326, 1327, 1337, 1336), (1335, 1334, 1338, 1339), (1339, 1338, 1340, 1341), (1341, 1340, 1342, 1343), (1348, 1349, 1347, 1346), (1352, 1353, 1349, 1348), (1346, 1347, 1350, 1351), (1344, 1345, 1353, 1352), (1351, 1350, 1354, 1355), (1355, 1354, 1359, 1358), (1358, 1359, 1360, 1361), (1361, 1360, 1362, 1363), (1363, 1362, 1364, 1365), (1365, 1364, 1366, 1367), (1367, 1366, 1368, 1369), (1369, 1368, 1371, 1370), (1376, 1377, 1375, 1374), (1380, 1381, 1377, 1376), (1374, 1375, 1378, 1379), (1372, 1373, 1381, 1380), (1379, 1378, 1382, 1383), (1383, 1382, 1387, 1386), (1386, 1387, 1388, 1389), (1389, 1388, 1390, 1391), (1391, 1390, 1392, 1393), (1393, 1392, 1394, 1395), (1395, 1394, 1396, 1397), (1397, 1396, 1399, 1398), (1404, 1405, 1403, 1402), (1408, 1409, 1405, 1404), (1402, 1403, 1406, 1407), (1400, 1401, 1409, 1408), (1407, 1406, 1410, 1411), (1411, 1410, 1415, 1414), (1414, 1415, 1416, 1417), (1417, 1416, 1418, 1419), (1419, 1418, 1420, 1421), (1421, 1420, 1422, 1423), (1423, 1422, 1424, 1425), (1425, 1424, 1427, 1426), (1432, 1433, 1431, 1430), (1436, 1437, 1433, 1432), (1430, 1431, 1434, 1435), (1428, 1429, 1437, 1436), (1435, 1434, 1438, 1439), (1439, 1438, 1443, 1442), (1442, 1443, 1444, 1445), (1445, 1444, 1446, 1447), (1447, 1446, 1448, 1449), (1449, 1448, 1450, 1451), (1451, 1450, 1452, 1453), (1453, 1452, 1455, 1454), (1460, 1461, 1459, 1458), (1464, 1465, 1461, 1460), (1458, 1459, 1462, 1463), (1456, 1457, 1465, 1464), (1463, 1462, 1466, 1467), (1467, 1466, 1471, 1470), (1470, 1471, 1472, 1473), (1473, 1472, 1474, 1475), (1475, 1474, 1476, 1477), (1477, 1476, 1478, 1479), (1479, 1478, 1480, 1481), (1481, 1480, 1483, 1482), (1501, 1500, 1487, 1486), (1490, 1491, 1489, 1488), (1494, 1495, 1491, 1490), (1488, 1489, 1492, 1493), (1484, 1485, 1495, 1494), (1493, 1492, 1496, 1497), (1499, 1498, 1505, 1504), (1497, 1496, 1498, 1499), (1504, 1505, 1503, 1502), (1510, 1511, 1509, 1508), (1514, 1515, 1511, 1510), (1508, 1509, 1512, 1513), (1506, 1507, 1515, 1514), (1513, 1512, 1516, 1517), (1517, 1516, 1521, 1520), (1520, 1521, 1522, 1523), (1523, 1522, 1524, 1525), (1525, 1524, 1526, 1527), (1527, 1526, 1528, 1529), (1529, 1528, 1530, 1531), (1531, 1530, 1533, 1532), (1538, 1539, 1537, 1536), (1542, 1543, 1539, 1538), (1536, 1537, 1540, 1541), (1534, 1535, 1543, 1542), (1541, 1540, 1544, 1545), (1545, 1544, 1549, 1548), (1548, 1549, 1550, 1551), (1551, 1550, 1552, 1553), (1553, 1552, 1554, 1555), (1555, 1554, 1556, 1557), (1557, 1556, 1558, 1559), (1559, 1558, 1561, 1560), (1566, 1567, 1565, 1564), (1570, 1571, 1567, 1566), (1564, 1565, 1568, 1569), (1562, 1563, 1571, 1570), (1569, 1568, 1572, 1573), (1573, 1572, 1577, 1576), (1576, 1577, 1578, 1579), (1579, 1578, 1580, 1581), (1581, 1580, 1582, 1583), (1583, 1582, 1584, 1585), (1585, 1584, 1586, 1587), (1587, 1586, 1589, 1588), (1594, 1595, 1593, 1592), (1598, 1599, 1595, 1594), (1592, 1593, 1596, 1597), (1590, 1591, 1599, 1598), (1597, 1596, 1600, 1601), (1601, 1600, 1605, 1604), (1604, 1605, 1606, 1607), (1607, 1606, 1608, 1609), (1609, 1608, 1610, 1611), (1611, 1610, 1612, 1613), (1613, 1612, 1614, 1615), (1615, 1614, 1617, 1616), (1622, 1623, 1621, 1620), (1626, 1627, 1623, 1622), (1620, 1621, 1624, 1625), (1618, 1619, 1627, 1626), (1625, 1624, 1628, 1629), (1629, 1628, 1633, 1632), (1632, 1633, 1634, 1635), (1635, 1634, 1636, 1637), (1637, 1636, 1638, 1639), (1639, 1638, 1640, 1641), (1641, 1640, 1642, 1643), (1643, 1642, 1645, 1644), (1663, 1662, 1649, 1648), (1652, 1653, 1651, 1650), (1656, 1657, 1653, 1652), (1650, 1651, 1654, 1655), (1646, 1647, 1657, 1656), (1655, 1654, 1658, 1659), (1661, 1660, 1667, 1666), (1659, 1658, 1660, 1661), (1666, 1667, 1665, 1664), (1685, 1684, 1671, 1670), (1674, 1675, 1673, 1672), (1678, 1679, 1675, 1674), (1672, 1673, 1676, 1677), (1668, 1669, 1679, 1678), (1677, 1676, 1680, 1681), (1683, 1682, 1689, 1688), (1681, 1680, 1682, 1683), (1688, 1689, 1687, 1686), (1694, 1695, 1693, 1692), (1698, 1699, 1695, 1694), (1692, 1693, 1696, 1697), (1690, 1691, 1699, 1698), (1697, 1696, 1700, 1701), (1701, 1700, 1705, 1704), (1704, 1705, 1706, 1707), (1707, 1706, 1708, 1709), (1709, 1708, 1710, 1711), (1711, 1710, 1712, 1713), (1713, 1712, 1714, 1715), (1715, 1714, 1717, 1716), (1722, 1723, 1721, 1720), (1726, 1727, 1723, 1722), (1720, 1721, 1724, 1725), (1718, 1719, 1727, 1726), (1725, 1724, 1728, 1729), (1729, 1728, 1733, 1732), (1732, 1733, 1734, 1735), (1735, 1734, 1736, 1737), (1737, 1736, 1738, 1739), (1739, 1738, 1740, 1741), (1741, 1740, 1742, 1743), (1743, 1742, 1745, 1744), (1763, 1762, 1749, 1748), (1752, 1753, 1751, 1750), (1756, 1757, 1753, 1752), (1750, 1751, 1754, 1755), (1746, 1747, 1757, 1756), (1755, 1754, 1758, 1759), (1761, 1760, 1767, 1766), (1759, 1758, 1760, 1761), (1766, 1767, 1765, 1764), (1772, 1773, 1771, 1770), (1776, 1777, 1773, 1772), (1770, 1771, 1774, 1775), (1768, 1769, 1777, 1776), (1775, 1774, 1778, 1779), (1779, 1778, 1783, 1782), (1782, 1783, 1784, 1785), (1785, 1784, 1786, 1787), (1787, 1786, 1788, 1789), (1789, 1788, 1790, 1791), (1791, 1790, 1792, 1793), (1793, 1792, 1795, 1794), (1800, 1801, 1799, 1798), (1804, 1805, 1801, 1800), (1798, 1799, 1802, 1803), (1796, 1797, 1805, 1804), (1803, 1802, 1806, 1807), (1807, 1806, 1811, 1810), (1810, 1811, 1812, 1813), (1813, 1812, 1814, 1815), (1815, 1814, 1816, 1817), (1817, 1816, 1818, 1819), (1819, 1818, 1820, 1821), (1821, 1820, 1823, 1822), (1828, 1829, 1827, 1826), (1832, 1833, 1829, 1828), (1826, 1827, 1830, 1831), (1824, 1825, 1833, 1832), (1831, 1830, 1834, 1835), (1835, 1834, 1839, 1838), (1838, 1839, 1840, 1841), (1841, 1840, 1842, 1843), (1843, 1842, 1844, 1845), (1845, 1844, 1846, 1847), (1847, 1846, 1848, 1849), (1849, 1848, 1851, 1850), (1856, 1857, 1855, 1854), (1860, 1861, 1857, 1856), (1854, 1855, 1858, 1859), (1852, 1853, 1861, 1860), (1859, 1858, 1862, 1863), (1863, 1862, 1867, 1866), (1866, 1867, 1868, 1869), (1869, 1868, 1870, 1871), (1871, 1870, 1872, 1873), (1873, 1872, 1874, 1875), (1875, 1874, 1876, 1877), (1877, 1876, 1879, 1878), (1897, 1896, 1883, 1882), (1886, 1887, 1885, 1884), (1890, 1891, 1887, 1886), (1884, 1885, 1888, 1889), (1880, 1881, 1891, 1890), (1889, 1888, 1892, 1893), (1895, 1894, 1901, 1900), (1893, 1892, 1894, 1895), (1900, 1901, 1899, 1898), (1919, 1918, 1905, 1904), (1908, 1909, 1907, 1906), (1912, 1913, 1909, 1908), (1906, 1907, 1910, 1911), (1902, 1903, 1913, 1912), (1911, 1910, 1914, 1915), (1917, 1916, 1923, 1922), (1915, 1914, 1916, 1917), (1922, 1923, 1921, 1920), (1941, 1940, 1927, 1926), (1930, 1931, 1929, 1928), (1934, 1935, 1931, 1930), (1928, 1929, 1932, 1933), (1924, 1925, 1935, 1934), (1933, 1932, 1936, 1937), (1937, 1936, 1938, 1939), (1939, 1938, 1940, 1941), (1946, 1947, 1945, 1944), (1950, 1951, 1947, 1946), (1944, 1945, 1948, 1949), (1942, 1943, 1951, 1950), (1949, 1948, 1952, 1953), (1953, 1952, 1957, 1956), (1956, 1957, 1958, 1959), (1959, 1958, 1960, 1961), (1961, 1960, 1962, 1963), (1963, 1962, 1964, 1965), (1965, 1964, 1966, 1967), (1967, 1966, 1969, 1968), (1974, 1975, 1973, 1972), (1978, 1979, 1975, 1974), (1972, 1973, 1976, 1977), (1970, 1971, 1979, 1978), (1977, 1976, 1980, 1981), (1981, 1980, 1985, 1984), (1984, 1985, 1986, 1987), (1987, 1986, 1988, 1989), (1989, 1988, 1990, 1991), (1991, 1990, 1992, 1993), (1993, 1992, 1994, 1995), (1995, 1994, 1997, 1996), (2015, 2014, 2001, 2000), (2004, 2005, 2003, 2002), (2008, 2009, 2005, 2004), (2002, 2003, 2006, 2007), (1998, 1999, 2009, 2008), (2007, 2006, 2010, 2011), (2011, 2010, 2012, 2013), (2013, 2012, 2014, 2015)])
me_plane_030.polygons.foreach_set('material_index', [0, 0, 0, 0, 0, 0, 0, 0, 0, 0, 0, 0, 0, 0, 0, 0, 0, 0, 0, 0, 0, 0, 0, 0, 0, 0, 0, 0, 0, 0, 0, 0, 0, 0, 0, 0, 0, 0, 0, 0, 0, 0, 0, 0, 0, 0, 0, 0, 0, 0, 0, 0, 0, 0, 0, 0, 0, 0, 0, 0, 1, 1, 1, 1, 1, 1, 1, 1, 1, 0, 0, 0, 0, 0, 0, 0, 0, 0, 0, 0, 0, 0, 0, 0, 0, 0, 0, 0, 0, 0, 0, 0, 0, 0, 0, 0, 0, 0, 0, 0, 0, 0, 0, 0, 0, 0, 0, 0, 0, 0, 0, 0, 0, 0, 0, 0, 0, 0, 0, 0, 0, 0, 0, 0, 0, 0, 0, 0, 0, 1, 1, 1, 1, 1, 1, 1, 1, 1, 1, 1, 1, 1, 1, 1, 1, 1, 1, 0, 0, 0, 0, 0, 0, 0, 0, 0, 0, 0, 0, 0, 0, 0, 0, 0, 0, 0, 0, 0, 0, 0, 0, 1, 1, 1, 1, 1, 1, 1, 1, 1, 0, 0, 0, 0, 0, 0, 0, 0, 0, 0, 0, 0, 0, 0, 0, 0, 0, 0, 0, 0, 0, 0, 0, 0, 0, 0, 0, 0, 0, 0, 0, 0, 0, 0, 0, 0, 0, 0, 0, 0, 0, 0, 0, 0, 0, 0, 0, 0, 1, 1, 1, 1, 1, 1, 1, 1, 1, 1, 1, 1, 1, 1, 1, 1, 1, 1, 1, 1, 1, 1, 1, 1, 1, 1, 0, 0, 0, 0, 0, 0, 0, 0, 0, 0, 0, 0, 0, 0, 0, 0, 0, 0, 0, 0, 0, 0, 0, 0, 1, 1, 1, 1, 1, 1, 1, 1, 0, 0, 0, 0, 0, 0, 0, 0, 0, 0, 0, 0, 0, 0, 0, 0, 0, 0, 0, 0, 0, 0, 0, 0, 0, 0, 0, 0, 0, 0, 0, 0, 0, 0, 0, 0, 0, 0, 0, 0, 0, 0, 0, 0, 0, 0, 0, 0, 0, 0, 0, 0, 0, 0, 0, 0, 0, 0, 0, 0, 1, 1, 1, 1, 1, 1, 1, 1, 1, 0, 0, 0, 0, 0, 0, 0, 0, 0, 0, 0, 0, 0, 0, 0, 0, 0, 0, 0, 0, 0, 0, 0, 0, 0, 0, 0, 0, 0, 0, 0, 0, 0, 0, 0, 0, 0, 0, 0, 0, 0, 0, 0, 0, 0, 0, 0, 0, 0, 0, 0, 0, 0, 0, 0, 0, 0, 0, 0, 0, 1, 1, 1, 1, 1, 1, 1, 1, 1, 1, 1, 1, 1, 1, 1, 1, 1, 1, 0, 0, 0, 0, 0, 0, 0, 0, 0, 0, 0, 0, 0, 0, 0, 0, 0, 0, 0, 0, 0, 0, 0, 0, 1, 1, 1, 1, 1, 1, 1, 1, 1, 0, 0, 0, 0, 0, 0, 0, 0, 0, 0, 0, 0, 0, 0, 0, 0, 0, 0, 0, 0, 0, 0, 0, 0, 0, 0, 0, 0, 0, 0, 0, 0, 0, 0, 0, 0, 0, 0, 0, 0, 0, 0, 0, 0, 0, 0, 0, 0, 1, 1, 1, 1, 1, 1, 1, 1, 1, 1, 1, 1, 1, 1, 1, 1, 1, 1, 1, 1, 1, 1, 1, 1, 1, 1, 0, 0, 0, 0, 0, 0, 0, 0, 0, 0, 0, 0, 0, 0, 0, 0, 0, 0, 0, 0, 0, 0, 0, 0, 1, 1, 1, 1, 1, 1, 1, 1, 0, 0, 0, 0, 0, 0, 0, 0, 0, 0, 0, 0, 0, 0, 0, 0, 0, 0, 0, 0, 0, 0, 0, 0, 0, 0, 0, 0, 0, 0, 0, 0, 0, 0, 0, 0, 0, 0, 0, 0, 0, 0, 0, 0, 0, 0, 0, 0, 0, 0, 0, 0, 0, 0, 0, 0, 0, 0, 0, 0, 1, 1, 1, 1, 1, 1, 1, 1, 1, 0, 0, 0, 0, 0, 0, 0, 0, 0, 0, 0, 0, 0, 0, 0, 0, 0, 0, 0, 0, 0, 0, 0, 0, 0, 0, 0, 0, 0, 0, 0, 0, 0, 0, 0, 0, 0, 0, 0, 0, 0, 0, 0, 0, 0, 0, 0, 0, 0, 0, 0, 0, 0, 0, 0, 0, 0, 0, 0, 0, 1, 1, 1, 1, 1, 1, 1, 1, 1, 1, 1, 1, 1, 1, 1, 1, 1, 1, 0, 0, 0, 0, 0, 0, 0, 0, 0, 0, 0, 0, 0, 0, 0, 0, 0, 0, 0, 0, 0, 0, 0, 0, 1, 1, 1, 1, 1, 1, 1, 1, 1, 0, 0, 0, 0, 0, 0, 0, 0, 0, 0, 0, 0, 0, 0, 0, 0, 0, 0, 0, 0, 0, 0, 0, 0, 0, 0, 0, 0, 0, 0, 0, 0, 0, 0, 0, 0, 0, 0, 0, 0, 0, 0, 0, 0, 0, 0, 0, 0, 1, 1, 1, 1, 1, 1, 1, 1, 1, 1, 1, 1, 1, 1, 1, 1, 1, 1, 1, 1, 1, 1, 1, 1, 1, 1, 0, 0, 0, 0, 0, 0, 0, 0, 0, 0, 0, 0, 0, 0, 0, 0, 0, 0, 0, 0, 0, 0, 0, 0, 1, 1, 1, 1, 1, 1, 1, 1])
me_plane_030.materials.append(mat_material_006)
me_plane_030.materials.append(mat_material_005)
me_plane_030.use_remesh_preserve_volume = False
me_plane_030.use_remesh_preserve_attributes = False
me_plane_030.use_mirror_vertex_groups = False
me_plane_030.update()

# ---- objects
ob_plane_001 = bpy.data.objects.new('Plane.001', me_plane_030)
ob_lamp = bpy.data.objects.new('Lamp', light_lamp)
ob_camera = bpy.data.objects.new('Camera', cam_camera)

# ---- transforms, parenting, visibility, modifiers, constraints
ob_plane_001.location = (3.769, -0.09591, -0.00339)
ob_plane_001.rotation_euler = (3.094, -3.395, 2.529)
ob_plane_001.scale = (0.1905, 1.777, 2.718)
ob_plane_001.lineart.crease_threshold = 0.0
ob_lamp.location = (3.37, 0.56, 5.99)
ob_lamp.rotation_euler = (0.6503, 0.05522, 1.866)
ob_lamp.lock_rotations_4d = False
ob_lamp.empty_display_type = 'ARROWS'
ob_lamp.color = (0.0, 0.0, 0.0, 0.0)
ob_lamp.lineart.crease_threshold = 0.0
ob_camera.location = (7.481, -6.508, 5.344)
ob_camera.rotation_euler = (1.109, 0.0, 0.8149)
ob_camera.lock_rotations_4d = False
ob_camera.empty_display_type = 'ARROWS'
ob_camera.color = (0.0, 0.0, 0.0, 0.0)
ob_camera.display_type = 'WIRE'
ob_camera.lineart.crease_threshold = 0.0

# ---- collection membership
col_collection_1.objects.link(ob_plane_001)
col_collection_1.objects.link(ob_lamp)
col_collection_1.objects.link(ob_camera)

# ---- scene / render settings (as saved in the file)
scene.camera = ob_camera
scene.frame_start = 1; scene.frame_end = 250; scene.frame_set(1)
scene.render.engine = 'BLENDER_EEVEE_NEXT'
scene.render.resolution_percentage = 50
scene.render.dither_intensity = 0.0
scene.cycles.use_denoising = False
scene.cycles.samples = 128
scene.cycles.sampling_pattern = 'TABULATED_SOBOL'
scene.cycles.use_adaptive_sampling = False
scene.cycles.use_light_tree = False
scene.cycles.blur_glossy = 0.0
scene.cycles.sample_clamp_indirect = 0.0
scene.view_settings.view_transform = 'Standard'
bpy.context.view_layer.update()
